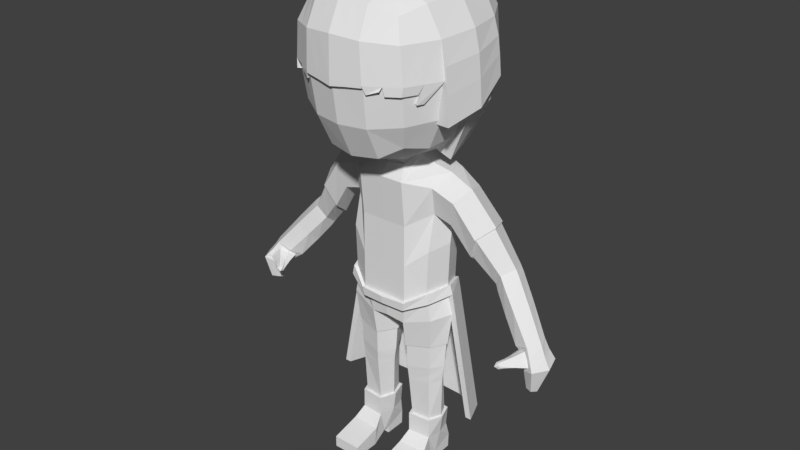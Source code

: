 # Source: CoopPlayerBlueModel.blend  (saved by Blender 2.79.0; exported with 4.5.12 LTS)
import bpy
from mathutils import Matrix  # noqa: F401  (used for matrix-valued properties, if any)

bpy.ops.wm.read_factory_settings(use_empty=True)
scene = bpy.context.scene
scene.name = 'Scene'

# ---- collections
col_collection_1 = bpy.data.collections.new('Collection 1'); scene.collection.children.link(col_collection_1)

# ---- world
world_world = bpy.data.worlds.new('World'); scene.world = world_world
world_world.color = (0.05088, 0.05088, 0.05088)
world_world.use_sun_shadow = False
world_world.sun_shadow_jitter_overblur = 0.0
world_world.cycles.sampling_method = 'MANUAL'

# ---- meshes
me_cube_000 = bpy.data.meshes.new('Cube.000')
me_cube_000.from_pydata([(0.7202, 1.96, 4.925), (1.836, 0.8148, 4.812), (1.836, -1.01, 4.736), (0.7203, -2.241, 4.773), (0.7652, 0.9055, 5.894), (0.7653, -1.102, 5.782), (0.7623, 1.978, 4.001), (1.938, 0.8202, 3.963), (1.983, -0.06753, 4.792), (1.938, -0.9954, 3.877), (0.7623, -2.241, 3.841), (0.8298, -0.06761, 5.88), (0.6894, 1.64, 5.638), (1.409, 1.527, 4.841), (1.466, 0.8178, 5.508), (1.466, -1.024, 5.407), (1.41, -1.805, 4.708), (0.6896, -1.919, 5.46), (2.095, -0.05769, 3.921), (1.488, 1.534, 3.992), (1.583, -0.07039, 5.492), (1.488, -1.791, 3.845), (1.215, -1.626, 5.223), (1.215, 1.362, 5.368), (0.7623, 1.884, 3.071), (0.6431, 1.592, 2.322), (0.7623, 1.85, 3.069), (1.488, 1.405, 3.061), (0.614, 1.61, 2.443), (1.137, 1.229, 2.235), (1.924, 0.6518, 3.008), (2.02, -0.2035, 2.983), (1.548, 1.365, 3.038), (1.347, 0.7446, 1.981), (1.333, 0.05334, 1.616), (1.121, 1.204, 2.336), (2.057, 0.8148, 3.536), (2.057, -1.01, 2.884), (2.204, -0.06753, 3.091), (2.105, -0.06753, 4.282), (1.957, -1.01, 4.188), (1.957, 0.8148, 4.407), (2.013, -1.01, 3.581), (2.16, -0.06753, 3.731), (2.012, 0.8148, 4.016), (-0.7211, 1.96, 4.925), (-1.837, 0.8148, 4.812), (-1.837, -1.01, 4.736), (-0.7213, -2.241, 4.773), (-0.7661, 0.9055, 5.894), (-0.7662, -1.102, 5.782), (-0.0004576, 2.161, 4.936), (-0.7632, 1.978, 4.001), (-1.939, 0.8202, 3.963), (-1.984, -0.06753, 4.792), (-1.939, -0.9954, 3.877), (-0.7632, -2.241, 3.841), (-0.0004576, -2.35, 4.823), (-0.0004576, 0.9655, 5.987), (-0.0004576, -1.143, 5.878), (-0.8307, -0.06761, 5.88), (-0.6903, 1.64, 5.638), (-1.41, 1.527, 4.841), (-1.466, 0.8178, 5.508), (-1.467, -1.024, 5.407), (-1.41, -1.805, 4.708), (-0.6905, -1.919, 5.46), (-0.0004576, 2.141, 3.992), (-2.096, -0.05769, 3.921), (-0.0004576, -2.369, 3.852), (-0.0004576, -0.0642, 5.976), (-0.0004576, 1.754, 5.715), (-1.488, 1.534, 3.992), (-1.584, -0.07039, 5.492), (-1.489, -1.791, 3.845), (-0.0004576, -1.996, 5.543), (-1.216, -1.626, 5.223), (-1.216, 1.362, 5.368), (-0.7632, 1.884, 3.071), (-0.0004576, 2.046, 3.062), (-0.6441, 1.592, 2.322), (-0.0004576, 1.813, 2.466), (-0.7632, 1.85, 3.069), (-1.488, 1.405, 3.061), (-0.6149, 1.61, 2.443), (-1.138, 1.229, 2.235), (-1.925, 0.6518, 3.008), (-2.021, -0.2035, 2.983), (-1.549, 1.365, 3.038), (-1.368, 0.7099, 1.895), (-1.313, 0.01953, 1.532), (-1.122, 1.204, 2.336), (-2.058, 0.8148, 3.536), (-2.058, -1.01, 2.884), (-2.205, -0.06753, 3.091), (-2.106, -0.06753, 4.282), (-1.958, -1.01, 4.188), (-1.958, 0.8148, 4.407), (-2.014, -1.01, 3.581), (-2.161, -0.06753, 3.731), (-2.013, 0.8148, 4.016), (1.623, -1.408, 4.722), (0.7275, -1.51, 5.621), (1.713, -1.393, 3.861), (-0.0004576, -1.569, 5.711), (1.341, -1.325, 5.315), (-1.624, -1.408, 4.722), (-0.7284, -1.51, 5.621), (-1.714, -1.393, 3.861), (-1.341, -1.325, 5.315), (-1.066, 1.743, 4.883), (-1.066, -2.023, 4.74), (-1.116, 0.8616, 5.701), (-1.116, -1.063, 5.595), (-1.126, 1.756, 3.997), (-1.126, -2.016, 3.843), (-1.207, -0.069, 5.686), (-0.9532, 1.501, 5.503), (-0.9534, -1.772, 5.342), (-1.126, 1.627, 3.065), (-0.8766, 1.42, 2.339), (-1.035, -1.418, 5.468), (-0.3608, 2.113, 4.931), (-0.3609, -2.296, 4.798), (-0.3833, 0.9355, 5.941), (-0.3833, -1.122, 5.83), (-0.3818, 2.059, 3.996), (-0.3819, -2.305, 3.846), (-0.4156, -0.0659, 5.928), (-0.3454, 1.697, 5.676), (-0.3455, -1.957, 5.502), (-0.3818, 1.965, 3.066), (-0.3223, 1.703, 2.394), (-0.3644, -1.54, 5.666), (0.3599, 2.113, 4.931), (0.3599, -2.296, 4.798), (0.3824, 0.9355, 5.941), (0.3824, -1.122, 5.83), (0.3809, 2.059, 3.996), (0.3809, -2.305, 3.846), (0.4146, -0.0659, 5.928), (0.3445, 1.697, 5.676), (0.3446, -1.957, 5.502), (0.3809, 1.965, 3.066), (0.3213, 1.703, 2.394), (0.3635, -1.54, 5.666), (1.065, 1.743, 4.883), (1.065, -2.023, 4.74), (1.115, 0.8616, 5.701), (1.116, -1.063, 5.595), (1.125, 1.756, 3.997), (1.125, -2.016, 3.843), (1.206, -0.069, 5.686), (0.9523, 1.501, 5.503), (0.9525, -1.772, 5.342), (1.125, 1.627, 3.065), (0.8757, 1.42, 2.339), (1.034, -1.418, 5.468), (0.7623, -2.241, 3.792), (-0.7632, -2.241, 3.792), (-0.0004576, -2.369, 3.706), (-0.3819, -2.305, 3.755), (0.3809, -2.305, 3.755), (1.45, -1.805, 3.633), (1.631, -1.485, 3.646), (1.158, -1.987, 3.631), (1.678, -1.347, 3.417), (1.61, -1.5, 3.415), (0.8225, -2.181, 3.645), (1.089, -2.076, 3.745), (-0.8275, -2.175, 3.644), (-1.107, -2.031, 3.779), (-1.909, -1.058, 3.787), (-1.488, -1.794, 3.622), (-1.751, -1.336, 3.72), (1.109, 0.5891, 4.591), (1.107, -0.7837, 4.522), (1.2, -0.7124, 3.829), (0.5023, -1.493, 3.827), (1.304, -0.09842, 3.88), (0.2488, 0.9761, 2.626), (-0.1655, 1.663, 2.575), (0.6162, 0.7463, 2.587), (1.265, -0.3267, 3.19), (0.6841, 0.4984, 2.34), (0.6337, -0.07243, 1.967), (0.4557, 0.985, 2.707), (1.274, 0.7095, 3.474), (1.277, -0.8788, 2.832), (1.415, -0.0261, 3.035), (1.186, -0.8782, 4.066), (1.188, 0.7048, 4.254), (1.234, -0.879, 3.519), (1.232, 0.7072, 3.936), (-1.11, 0.5891, 4.591), (-1.108, -0.7837, 4.522), (-1.205, -0.7051, 3.805), (-0.4952, -1.495, 3.845), (-1.305, -0.09842, 3.88), (-0.8677, -1.299, 3.812), (-0.2497, 0.9761, 2.626), (-0.0004576, 1.078, 2.761), (0.1646, 1.663, 2.575), (-0.6171, 0.7463, 2.587), (-1.263, -0.3154, 3.185), (-0.6933, 0.4792, 2.24), (-0.6044, -0.08439, 1.87), (-0.4566, 0.9741, 2.7), (-1.275, 0.7095, 3.474), (-1.278, -0.8788, 2.832), (-1.416, -0.0261, 3.035), (-1.187, -0.8782, 4.066), (-1.188, 0.7048, 4.254), (-1.235, -0.879, 3.519), (-1.232, 0.7072, 3.936), (1.018, -1.013, 3.873), (-0.7088, -1.342, 3.844), (-0.5111, 0.7868, 2.646), (-0.1552, 0.9864, 2.688), (0.1543, 0.9864, 2.688), (0.7146, -1.338, 3.831), (0.5102, 0.7868, 2.646), (0.6311, -1.46, 3.792), (-0.632, -1.46, 3.792), (-0.0004576, -1.577, 3.706), (-0.2506, -1.524, 3.755), (0.2497, -1.524, 3.755), (0.8962, -1.242, 3.691), (0.9453, -1.1, 3.74), (0.7403, -1.314, 3.658), (0.9817, -0.9797, 3.511), (0.9139, -1.133, 3.508), (0.4582, -1.478, 3.614), (0.7252, -1.373, 3.714), (-0.4236, -1.496, 3.708), (-0.7034, -1.352, 3.842), (-1.222, -0.665, 3.755), (-0.8007, -1.399, 3.611), (-1.064, -0.9428, 3.697), (1.036, -0.3923, -1.798), (1.052, 0.6292, -1.847), (1.044, 0.5925, -1.734), (0.6021, -0.5959, -2.01), (0.6027, 0.7902, -2.007), (1.198, 0.1228, -1.669), (1.022, -0.3736, -1.744), (1.348, 0.07559, -3.245), (0.5942, -0.6438, -2.104), (0.5942, 0.8838, -2.116), (0.2044, 0.08374, -3.429), (1.111, -0.3129, -3.267), (0.447, 0.6198, -3.404), (1.108, 0.4671, -3.272), (0.4584, -0.4511, -3.393), (1.02, -0.1927, -5.495), (1.018, 0.439, -5.495), (0.526, -0.2377, -5.495), (0.52, 0.478, -5.495), (0.4853, 0.4369, -4.199), (0.4958, -0.3783, -4.198), (1.053, -0.259, -4.12), (1.049, 0.3185, -4.121), (0.4758, -0.4235, -3.39), (1.088, 0.4427, -3.264), (0.4642, 0.593, -3.397), (1.092, -0.2867, -3.263), (1.236, 0.1229, -1.727), (0.1976, 0.1575, -2.807), (0.3764, -0.3962, 1.366), (0.4578, 0.8669, -2.705), (1.161, 0.1224, -5.495), (0.3865, 0.1208, -5.495), (1.264, 0.02938, -4.108), (0.2716, 0.02777, -4.221), (0.237, 0.08476, -3.427), (1.316, 0.07619, -3.241), (1.076, -0.2608, -5.495), (1.073, 0.5077, -5.495), (0.4749, -0.3156, -5.495), (0.4676, 0.5552, -5.495), (1.208, 0.1225, -5.495), (0.332, 0.1207, -5.495), (1.076, -0.2649, -6.007), (1.031, 0.5077, -6.007), (0.4749, -0.3114, -6.007), (0.5096, 0.5552, -6.007), (1.134, 0.1223, -6.007), (0.3952, 0.1209, -6.007), (1.15, -1.309, -6.45), (0.4012, -1.323, -6.45), (1.076, 0.5723, -6.365), (0.4749, 0.5583, -6.366), (1.076, 0.5578, -6.757), (0.4749, 0.5479, -6.749), (1.076, 0.004713, -6.768), (0.4749, -0.005117, -6.76), (0.4749, 0.004024, -6.575), (1.076, 0.0155, -6.582), (1.076, -0.1595, -6.585), (0.4749, -0.1648, -6.573), (1.15, -0.6366, -6.753), (0.4012, -0.6393, -6.74), (1.15, -1.313, -6.749), (0.4012, -1.323, -6.74), (1.15, -0.5527, -6.259), (0.4012, -0.5787, -6.259), (3.378, -0.05091, -2.377), (3.612, 0.1997, -2.18), (3.987, 0.186, -2.034), (3.535, -0.2932, -2.201), (3.891, -0.3908, -2.062), (4.106, -0.1109, -2.078), (2.683, 0.74, -1.066), (2.632, 0.4368, -1.355), (3.016, 0.3642, -0.7152), (2.886, 0.7234, -0.7432), (2.828, 0.02549, -0.8185), (2.635, 0.1436, -1.126), (0.4699, -0.56, -2.692), (1.165, 0.6532, -2.472), (1.428, 0.1231, -2.411), (1.17, -0.3956, -2.468), (3.815, -0.1384, -2.738), (3.982, 0.2137, -2.59), (4.29, 0.1944, -2.471), (3.904, -0.4788, -2.612), (4.193, -0.6159, -2.499), (4.409, -0.2227, -2.516), (3.86, -0.2819, -3.122), (3.986, -0.1399, -3.09), (4.151, -0.1477, -3.099), (3.954, -0.4193, -3.084), (4.111, -0.4746, -3.093), (4.184, -0.316, -3.134), (3.804, 0.1899, -2.384), (3.613, -0.09621, -2.548), (3.525, -0.5322, -2.375), (4.036, -0.4844, -2.285), (4.241, -0.1647, -2.3), (4.128, 0.1743, -2.258), (3.636, -0.2863, -2.271), (3.833, -0.3832, -2.185), (3.515, -0.1458, -2.381), (3.892, -0.4066, -2.552), (4.049, -0.5201, -2.466), (3.787, -0.2253, -2.63), (3.65, -0.1762, -2.508), (3.367, -0.7913, -2.455), (3.95, -0.4509, -2.322), (3.648, -0.5836, -2.317), (3.455, -0.4338, -2.437), (3.681, -0.6043, -2.546), (3.785, -0.666, -2.49), (3.62, -0.4869, -2.593), (3.528, -0.4692, -2.519), (3.711, -0.6369, -2.405), (3.446, -0.8227, -2.436), (3.356, -0.7527, -2.503), (3.476, -0.8427, -2.576), (3.505, -0.8574, -2.527), (3.431, -0.7696, -2.587), (3.371, -0.7503, -2.552), (3.371, -0.88, -2.525), (3.491, -0.8606, -2.477), (0.2799, -0.4892, 1.774), (0.3089, 0.5649, 1.921), (0.441, 0.003049, 1.842), (0.3966, 0.4242, 1.464), (0.4883, -0.01262, 1.533), (0.7011, 1.757, 3.136), (1.786, 0.7327, 3.141), (1.786, -0.8916, 2.969), (0.7011, -2.036, 2.817), (0.7417, 0.8033, 2.051), (0.7429, -0.8443, 1.774), (0.7419, 1.92, 4.002), (1.886, 0.7934, 3.965), (1.886, -0.9726, 3.882), (1.929, -0.04283, 3.045), (0.7419, -2.184, 3.846), (1.229, 0.06315, 1.944), (0.6712, 1.384, 2.445), (1.371, 1.358, 3.194), (1.426, -0.8344, 2.199), (1.426, 0.6947, 2.462), (1.371, -1.62, 2.899), (0.6712, -1.638, 2.015), (2.038, -0.0605, 3.925), (1.447, 1.487, 3.994), (1.54, -0.02506, 2.308), (1.447, -1.746, 3.851), (1.183, -1.395, 2.319), (1.183, 1.165, 2.673), (2.135, 0.7125, -0.4119), (2.486, 0.2258, 0.2018), (2.276, -0.2128, 0.01467), (2.091, -0.05988, -0.5045), (2.159, 0.3198, -0.8211), (2.326, 0.691, 0.1296), (3.142, 0.4844, -1.626), (3.575, 0.1248, -1.389), (3.364, -0.1992, -1.434), (3.076, -0.08623, -1.668), (2.993, 0.1943, -1.88), (3.445, 0.4685, -1.38), (2.584, 0.735, -0.9479), (2.92, 0.3392, -0.5496), (2.728, -0.01753, -0.6681), (2.537, 0.1068, -1.013), (2.547, 0.4157, -1.258), (2.785, 0.7175, -0.5856), (2.706, 0.3846, -1.479), (3.012, 0.6758, -0.8768), (2.781, 0.6927, -1.191), (3.145, 0.3108, -0.8563), (2.947, -0.03344, -0.9494), (2.727, 0.08657, -1.248), (0.4955, 0.4323, -4.43), (1.044, -0.2489, -4.366), (0.505, -0.3537, -4.429), (1.04, 0.3293, -4.366), (1.239, 0.03977, -4.356), (0.2987, 0.03817, -4.447), (0.4714, 0.4876, -4.007), (1.071, -0.2749, -3.912), (0.4825, -0.4022, -4.005), (1.067, 0.3577, -3.913), (0.2479, 0.04151, -4.032), (1.292, 0.04064, -3.897), (0.6059, 0.9294, -1.062), (1.136, 0.6584, -0.6006), (1.086, 0.6623, -1.848), (1.283, 0.1224, -1.729), (1.326, 0.1215, -0.5118), (1.119, -0.4229, -0.6111), (1.069, -0.4256, -1.799), (0.6038, -0.6899, -2.104), (0.6037, 0.93, -2.116), (0.6064, -0.6893, -1.06), (0.6048, 0.86, 1.317), (1.247, 0.6319, 1.228), (1.323, 0.1123, 1.295), (1.156, -0.3737, 1.003), (0.6104, -0.7968, 1.135), (0.3905, -0.4193, 1.404), (1.13, 0.6665, 0.4203), (1.114, -0.2188, 0.2971), (1.317, 0.2209, -0.06907), (0.6089, -0.6886, -0.007818), (0.6051, 1.11, 0.3617), (0.6146, 0.02624, 1.482), (1.678, 0.1942, -0.1648), (1.764, 0.5838, 0.9309), (2.12, 0.3246, -0.8471), (2.338, 0.7333, 0.1466), (1.606, 0.6139, 0.2774), (1.922, 0.09461, 1.039), (1.732, -0.3619, 0.7971), (1.579, -0.2132, 0.1671), (0.5117, -0.01927, 1.573), (0.4103, 0.4393, 1.507), (2.103, 0.7437, -0.4279), (2.524, 0.2217, 0.2295), (2.29, -0.2578, 0.0181), (2.061, -0.08595, -0.5296), (1.271, 0.1229, -1.904), (0.5568, 0.8145, -2.228), (0.5602, -0.5845, -2.226), (1.082, 0.6117, -1.968), (1.069, -0.3806, -1.973), (1.357, 0.1213, -1.628), (1.165, 0.6986, -1.704), (0.6444, 0.9485, -1.993), (1.145, -0.4799, -1.72), (0.587, 0.9753, -2.214), (0.593, -0.7454, -2.233), (0.6496, -0.7531, -2.015), (1.187, 0.7349, -1.941), (1.43, 0.1213, -1.863), (1.181, -0.4989, -1.955), (2.071, 0.1297, -5.198), (1.912, 0.1313, -5.198), (1.723, 0.6201, -5.198), (1.828, 0.7434, -5.198), (1.198, 0.8229, -5.198), (1.228, 0.9838, -5.198), (1.631, 0.6189, -4.737), (1.54, 0.6177, -4.275), (1.448, 0.6165, -3.814), (1.357, 0.6153, -3.352), (1.265, 0.6141, -2.891), (1.174, 0.6129, -2.429), (0.6484, 0.8157, -2.653), (0.7399, 0.8169, -3.077), (0.8314, 0.8181, -3.501), (0.923, 0.8193, -3.925), (1.014, 0.8205, -4.35), (1.106, 0.8217, -4.774), (0.6786, 0.9765, -2.64), (0.7701, 0.9777, -3.066), (0.8616, 0.979, -3.493), (0.9532, 0.9802, -3.919), (1.045, 0.9814, -4.345), (1.136, 0.9826, -4.772), (1.363, 0.1241, -2.375), (1.454, 0.1253, -2.845), (1.546, 0.1265, -3.316), (1.637, 0.1277, -3.786), (1.729, 0.1289, -4.257), (1.82, 0.1301, -4.727), (1.979, 0.1285, -4.722), (1.888, 0.1273, -4.245), (1.796, 0.1261, -3.769), (1.705, 0.1249, -3.292), (1.613, 0.1237, -2.816), (1.522, 0.1225, -2.339), (1.737, 0.7422, -4.733), (1.645, 0.741, -4.268), (1.554, 0.7398, -3.802), (1.462, 0.7385, -3.337), (1.371, 0.7373, -2.872), (1.279, 0.7361, -2.407), (-1.036, -0.3923, -1.798), (-1.052, 0.6292, -1.847), (0.0, 0.8838, -2.006), (-1.044, 0.5925, -1.734), (0.0, -0.6438, -2.104), (0.0, 0.85, -2.007), (-0.6021, -0.5959, -2.01), (-0.6027, 0.7902, -2.007), (-1.198, 0.1228, -1.669), (-1.022, -0.3736, -1.744), (-1.348, 0.07559, -3.245), (-0.5942, -0.6438, -2.104), (-0.5942, 0.8838, -2.116), (-0.2044, 0.08374, -3.429), (-1.111, -0.3129, -3.267), (-0.447, 0.6198, -3.404), (-1.108, 0.4671, -3.272), (-0.4584, -0.4511, -3.393), (-1.02, -0.1927, -5.495), (-1.018, 0.439, -5.495), (-0.526, -0.2377, -5.495), (-0.52, 0.478, -5.495), (-0.4853, 0.4369, -4.199), (-0.4958, -0.3783, -4.198), (-1.053, -0.259, -4.12), (-1.049, 0.3185, -4.121), (-0.4758, -0.4235, -3.39), (-1.088, 0.4427, -3.264), (-0.4642, 0.593, -3.397), (-1.092, -0.2867, -3.263), (-1.236, 0.1229, -1.727), (-0.1976, 0.1575, -2.807), (0.0, 0.1567, -2.706), (-0.3764, -0.3962, 1.366), (0.0, 0.9098, -2.632), (-0.4578, 0.8669, -2.705), (-1.161, 0.1224, -5.495), (-0.3865, 0.1208, -5.495), (-1.264, 0.02938, -4.108), (-0.2716, 0.02777, -4.221), (-0.237, 0.08476, -3.427), (-1.316, 0.07619, -3.241), (-1.076, -0.2608, -5.495), (-1.073, 0.5077, -5.495), (-0.4749, -0.3156, -5.495), (-0.4676, 0.5552, -5.495), (-1.208, 0.1225, -5.495), (-0.332, 0.1207, -5.495), (-1.076, -0.2649, -6.007), (-1.031, 0.5077, -6.007), (-0.4749, -0.3114, -6.007), (-0.5096, 0.5552, -6.007), (-1.134, 0.1223, -6.007), (-0.3952, 0.1209, -6.007), (-1.15, -1.309, -6.45), (-0.4012, -1.323, -6.45), (-1.076, 0.5723, -6.365), (-0.4749, 0.5583, -6.366), (-1.076, 0.5578, -6.757), (-0.4749, 0.5479, -6.749), (-1.076, 0.004713, -6.768), (-0.4749, -0.005117, -6.76), (-0.4749, 0.004024, -6.575), (-1.076, 0.0155, -6.582), (-1.076, -0.1595, -6.585), (-0.4749, -0.1648, -6.573), (-1.15, -0.6366, -6.753), (-0.4012, -0.6393, -6.74), (-1.15, -1.313, -6.749), (-0.4012, -1.323, -6.74), (-1.15, -0.5527, -6.259), (-0.4012, -0.5787, -6.259), (-3.378, -0.05091, -2.377), (-3.612, 0.1997, -2.18), (-3.987, 0.186, -2.034), (-3.535, -0.2932, -2.201), (-3.891, -0.3908, -2.062), (-4.106, -0.1109, -2.078), (-2.683, 0.74, -1.066), (-2.632, 0.4368, -1.355), (-3.016, 0.3642, -0.7152), (-2.886, 0.7234, -0.7432), (-2.828, 0.02549, -0.8185), (-2.635, 0.1436, -1.126), (-0.4699, -0.56, -2.692), (-1.165, 0.6532, -2.472), (-1.428, 0.1231, -2.411), (-1.17, -0.3956, -2.468), (0.0, -0.5934, -2.625), (0.0, -0.6379, -2.011), (-3.815, -0.1384, -2.738), (-3.982, 0.2137, -2.59), (-4.29, 0.1944, -2.471), (-3.904, -0.4788, -2.612), (-4.193, -0.6159, -2.499), (-4.409, -0.2227, -2.516), (-3.86, -0.2819, -3.122), (-3.986, -0.1399, -3.09), (-4.151, -0.1477, -3.099), (-3.954, -0.4193, -3.084), (-4.111, -0.4746, -3.093), (-4.184, -0.316, -3.134), (-3.804, 0.1899, -2.384), (-3.613, -0.09621, -2.548), (-3.525, -0.5322, -2.375), (-4.036, -0.4844, -2.285), (-4.241, -0.1647, -2.3), (-4.128, 0.1743, -2.258), (-3.636, -0.2863, -2.271), (-3.833, -0.3832, -2.185), (-3.515, -0.1458, -2.381), (-3.892, -0.4066, -2.552), (-4.049, -0.5201, -2.466), (-3.787, -0.2253, -2.63), (-3.65, -0.1762, -2.508), (-3.367, -0.7913, -2.455), (-3.95, -0.4509, -2.322), (-3.648, -0.5836, -2.317), (-3.455, -0.4338, -2.437), (-3.681, -0.6043, -2.546), (-3.785, -0.666, -2.49), (-3.62, -0.4869, -2.593), (-3.528, -0.4692, -2.519), (-3.711, -0.6369, -2.405), (-3.446, -0.8227, -2.436), (-3.356, -0.7527, -2.503), (-3.476, -0.8427, -2.576), (-3.505, -0.8574, -2.527), (-3.431, -0.7696, -2.587), (-3.371, -0.7503, -2.552), (-3.371, -0.88, -2.525), (-3.491, -0.8606, -2.477), (-0.2799, -0.4892, 1.774), (0.0, -0.6983, 1.76), (0.0, 0.7186, 1.92), (-0.3089, 0.5649, 1.921), (-0.441, 0.003049, 1.842), (-0.3966, 0.4242, 1.464), (-0.4883, -0.01262, 1.533), (0.0, -0.4893, 1.355), (0.0, 0.4883, 1.471), (-0.7011, 1.757, 3.136), (-1.786, 0.7327, 3.141), (-1.786, -0.8916, 2.969), (-0.7011, -2.036, 2.817), (-0.7417, 0.8033, 2.051), (-0.7429, -0.8443, 1.774), (-0.7419, 1.92, 4.002), (0.0, 1.91, 3.077), (-1.886, 0.7934, 3.965), (-1.886, -0.9726, 3.882), (-1.929, -0.04283, 3.045), (-0.7419, -2.184, 3.846), (0.0, -2.159, 2.801), (0.0, 0.8278, 1.87), (-1.229, 0.06315, 1.944), (0.0, -0.9019, 1.692), (-0.6712, 1.384, 2.445), (-1.371, 1.358, 3.194), (-1.426, -0.8344, 2.199), (-1.426, 0.6947, 2.462), (-1.371, -1.62, 2.899), (-0.6712, -1.638, 2.015), (0.0, 2.078, 3.993), (-2.038, -0.0605, 3.925), (0.0, -2.309, 3.857), (0.0, 1.508, 2.345), (-1.447, 1.487, 3.994), (-1.54, -0.02506, 2.308), (-1.447, -1.746, 3.851), (0.0, -1.744, 1.942), (-1.183, -1.395, 2.319), (-1.183, 1.165, 2.673), (-2.135, 0.7125, -0.4119), (-2.486, 0.2258, 0.2018), (-2.276, -0.2128, 0.01467), (-2.091, -0.05988, -0.5045), (-2.159, 0.3198, -0.8211), (-2.326, 0.691, 0.1296), (-3.142, 0.4844, -1.626), (-3.575, 0.1248, -1.389), (-3.364, -0.1992, -1.434), (-3.076, -0.08623, -1.668), (-2.993, 0.1943, -1.88), (-3.445, 0.4685, -1.38), (-2.584, 0.735, -0.9479), (-2.92, 0.3392, -0.5496), (-2.728, -0.01753, -0.6681), (-2.537, 0.1068, -1.013), (-2.547, 0.4157, -1.258), (-2.785, 0.7175, -0.5856), (-2.706, 0.3846, -1.479), (-3.012, 0.6758, -0.8768), (-2.781, 0.6927, -1.191), (-3.145, 0.3108, -0.8563), (-2.947, -0.03344, -0.9494), (-2.727, 0.08657, -1.248), (-0.4955, 0.4323, -4.43), (-1.044, -0.2489, -4.366), (-0.505, -0.3537, -4.429), (-1.04, 0.3293, -4.366), (-1.239, 0.03977, -4.356), (-0.2987, 0.03817, -4.447), (-0.4714, 0.4876, -4.007), (-1.071, -0.2749, -3.912), (-0.4825, -0.4022, -4.005), (-1.067, 0.3577, -3.913), (-0.2479, 0.04151, -4.032), (-1.292, 0.04064, -3.897), (-0.6059, 0.9294, -1.062), (-1.136, 0.6584, -0.6006), (-1.086, 0.6623, -1.848), (-1.283, 0.1224, -1.729), (-1.326, 0.1215, -0.5118), (-1.119, -0.4229, -0.6111), (-1.069, -0.4256, -1.799), (-0.6038, -0.6899, -2.104), (-0.6037, 0.93, -2.116), (0.0, 0.9309, -2.006), (-0.6064, -0.6893, -1.06), (0.0, -0.6909, -1.06), (0.0, 0.9309, -1.062), (0.0, 1.024, 0.363), (0.0, -0.6909, -2.104), (-0.6048, 0.86, 1.317), (-1.247, 0.6319, 1.228), (-1.323, 0.1123, 1.295), (-1.156, -0.3737, 1.003), (-0.6104, -0.7968, 1.135), (0.0, -0.7999, 1.135), (-0.3905, -0.4193, 1.404), (0.0, 0.8115, 1.317), (-1.13, 0.6665, 0.4203), (-1.114, -0.2188, 0.2971), (0.0, -0.6909, -0.009124), (-1.317, 0.2209, -0.06907), (-0.6089, -0.6886, -0.007818), (-0.6051, 1.11, 0.3617), (-0.6146, 0.02624, 1.482), (-1.678, 0.1942, -0.1648), (-1.764, 0.5838, 0.9309), (-2.12, 0.3246, -0.8471), (-2.338, 0.7333, 0.1466), (-1.606, 0.6139, 0.2774), (-1.922, 0.09461, 1.039), (-1.732, -0.3619, 0.7971), (-1.579, -0.2132, 0.1671), (-0.5117, -0.01927, 1.573), (0.0, -0.5177, 1.393), (-0.4103, 0.4393, 1.507), (0.0, 0.5101, 1.513), (-2.103, 0.7437, -0.4279), (-2.524, 0.2217, 0.2295), (-2.29, -0.2578, 0.0181), (-2.061, -0.08595, -0.5296), (-1.271, 0.1229, -1.904), (0.0, 0.8689, -2.205), (-0.5568, 0.8145, -2.228), (-0.5602, -0.5845, -2.226), (-1.082, 0.6117, -1.968), (-1.069, -0.3806, -1.973), (0.0, -0.6238, -2.205), (-1.357, 0.1213, -1.628), (-1.165, 0.6986, -1.704), (-0.6444, 0.9485, -1.993), (0.0, 1.013, -1.992), (-1.145, -0.4799, -1.72), (0.0, 1.032, -2.19), (-0.587, 0.9753, -2.214), (-0.593, -0.7454, -2.233), (-0.6496, -0.7531, -2.015), (-1.187, 0.7349, -1.941), (0.0, -0.8015, -2.022), (-1.43, 0.1213, -1.863), (-1.181, -0.4989, -1.955), (0.0, -0.7874, -2.217), (-2.071, 0.1297, -5.198), (-1.912, 0.1313, -5.198), (-1.723, 0.6201, -5.198), (-1.828, 0.7434, -5.198), (-1.198, 0.8229, -5.198), (0.0, 0.8774, -5.198), (-1.228, 0.9838, -5.198), (0.0, 1.04, -5.198), (-1.631, 0.6189, -4.737), (-1.54, 0.6177, -4.275), (-1.448, 0.6165, -3.814), (-1.357, 0.6153, -3.352), (-1.265, 0.6141, -2.891), (-1.174, 0.6129, -2.429), (-0.6484, 0.8157, -2.653), (-0.7399, 0.8169, -3.077), (-0.8314, 0.8181, -3.501), (-0.923, 0.8193, -3.925), (-1.014, 0.8205, -4.35), (-1.106, 0.8217, -4.774), (-0.6786, 0.9765, -2.64), (-0.7701, 0.9777, -3.066), (-0.8616, 0.979, -3.493), (-0.9532, 0.9802, -3.919), (-1.045, 0.9814, -4.345), (-1.136, 0.9826, -4.772), (0.0, 1.039, -4.768), (0.0, 1.038, -4.339), (0.0, 1.037, -3.909), (0.0, 1.035, -3.479), (0.0, 1.034, -3.05), (0.0, 1.033, -2.62), (-1.363, 0.1241, -2.375), (-1.454, 0.1253, -2.845), (-1.546, 0.1265, -3.316), (-1.637, 0.1277, -3.786), (-1.729, 0.1289, -4.257), (-1.82, 0.1301, -4.727), (-1.979, 0.1285, -4.722), (-1.888, 0.1273, -4.245), (-1.796, 0.1261, -3.769), (-1.705, 0.1249, -3.292), (-1.613, 0.1237, -2.816), (-1.522, 0.1225, -2.339), (0.0, 0.8701, -2.633), (0.0, 0.8714, -3.06), (0.0, 0.8726, -3.488), (0.0, 0.8738, -3.915), (0.0, 0.875, -4.343), (0.0, 0.8762, -4.77), (-1.737, 0.7422, -4.733), (-1.645, 0.741, -4.268), (-1.554, 0.7398, -3.802), (-1.462, 0.7385, -3.337), (-1.371, 0.7373, -2.872), (-1.279, 0.7361, -2.407)], [], [(134, 138, 67, 51), (134, 51, 71, 141), (146, 153, 23, 13), (146, 13, 19, 150), (1, 8, 18, 7), (1, 7, 19, 13), (1, 13, 23, 14), (1, 14, 20, 8), (2, 9, 18, 8), (2, 8, 20, 15), (101, 105, 22, 16), (101, 16, 21, 103), (135, 57, 69, 139), (147, 151, 21, 16), (147, 16, 22, 154), (135, 142, 75, 57), (136, 58, 70, 140), (148, 152, 20, 14), (148, 14, 23, 153), (136, 141, 71, 58), (137, 140, 70, 59), (145, 104, 75, 142), (157, 154, 22, 105), (149, 15, 20, 152), (138, 6, 24, 143), (143, 24, 25, 144), (150, 19, 27, 155), (155, 27, 29, 156), (6, 26, 24), (24, 26, 28, 25), (19, 7, 30, 32), (7, 18, 31, 30), (32, 30, 33, 35), (30, 31, 34, 33), (19, 32, 27), (27, 32, 35, 29), (43, 42, 37, 38), (44, 43, 38, 36), (1, 8, 39, 41), (8, 2, 40, 39), (41, 39, 43, 44), (39, 40, 42, 43), (122, 51, 67, 126), (122, 129, 71, 51), (110, 62, 77, 117), (110, 114, 72, 62), (46, 53, 68, 54), (46, 62, 72, 53), (46, 63, 77, 62), (46, 54, 73, 63), (47, 54, 68, 55), (47, 64, 73, 54), (106, 65, 76, 109), (106, 108, 74, 65), (123, 127, 69, 57), (111, 65, 74, 115), (111, 118, 76, 65), (123, 57, 75, 130), (124, 128, 70, 58), (112, 63, 73, 116), (112, 117, 77, 63), (124, 58, 71, 129), (125, 59, 70, 128), (133, 130, 75, 104), (121, 109, 76, 118), (113, 116, 73, 64), (126, 131, 78, 52), (131, 132, 80, 78), (114, 119, 83, 72), (119, 120, 85, 83), (52, 78, 82), (78, 80, 84, 82), (72, 88, 86, 53), (53, 86, 87, 68), (88, 91, 89, 86), (86, 89, 90, 87), (72, 83, 88), (83, 85, 91, 88), (99, 94, 93, 98), (100, 92, 94, 99), (46, 97, 95, 54), (54, 95, 96, 47), (97, 100, 99, 95), (95, 99, 98, 96), (113, 64, 109, 121), (125, 133, 104, 59), (47, 55, 108, 106), (47, 106, 109, 64), (149, 157, 105, 15), (137, 59, 104, 145), (2, 101, 103, 9), (2, 15, 105, 101), (50, 113, 121, 107), (82, 84, 120, 119), (52, 82, 119, 114), (50, 60, 116, 113), (107, 121, 118, 66), (49, 61, 117, 112), (49, 112, 116, 60), (48, 66, 118, 111), (48, 111, 115, 56), (45, 52, 114, 110), (45, 110, 117, 61), (50, 107, 133, 125), (79, 81, 132, 131), (67, 79, 131, 126), (107, 66, 130, 133), (50, 125, 128, 60), (49, 124, 129, 61), (49, 60, 128, 124), (48, 123, 130, 66), (48, 56, 127, 123), (45, 61, 129, 122), (45, 122, 126, 52), (5, 137, 145, 102), (79, 143, 144, 81), (67, 138, 143, 79), (102, 145, 142, 17), (5, 11, 140, 137), (4, 12, 141, 136), (4, 136, 140, 11), (3, 17, 142, 135), (3, 135, 139, 10), (0, 134, 141, 12), (0, 6, 138, 134), (5, 102, 157, 149), (26, 155, 156, 28), (6, 150, 155, 26), (5, 149, 152, 11), (102, 17, 154, 157), (4, 148, 153, 12), (4, 11, 152, 148), (3, 147, 154, 17), (3, 10, 151, 147), (0, 146, 150, 6), (0, 12, 153, 146), (10, 139, 162, 158), (139, 69, 160, 162), (127, 56, 159, 161), (69, 127, 161, 160), (21, 151, 165, 163), (103, 21, 163, 164), (9, 103, 167, 166), (151, 10, 168, 169), (56, 115, 171, 170), (108, 55, 172, 174), (74, 108, 174, 173), (103, 215, 231, 167), (120, 217, 203, 85), (144, 219, 201, 81), (18, 179, 183, 31), (168, 232, 233, 169), (98, 213, 211, 96), (68, 198, 196, 55), (34, 185, 184, 33), (169, 233, 220, 151), (33, 184, 186, 35), (10, 178, 232, 168), (100, 214, 208, 92), (81, 201, 218, 132), (171, 235, 234, 170), (80, 200, 202, 84), (74, 199, 216, 115), (170, 234, 197, 56), (31, 183, 185, 34), (115, 216, 235, 171), (84, 202, 217, 120), (174, 238, 237, 173), (35, 186, 182, 29), (172, 236, 238, 174), (38, 189, 187, 36), (87, 204, 198, 68), (37, 188, 189, 38), (55, 196, 236, 172), (89, 205, 206, 90), (162, 226, 222, 158), (173, 237, 199, 74), (91, 207, 205, 89), (159, 223, 225, 161), (9, 177, 179, 18), (42, 192, 188, 37), (25, 180, 219, 144), (161, 225, 224, 160), (41, 191, 175, 1), (160, 224, 226, 162), (158, 222, 178, 10), (90, 206, 204, 87), (2, 176, 190, 40), (44, 193, 191, 41), (85, 203, 207, 91), (92, 208, 210, 94), (29, 182, 221, 156), (94, 210, 209, 93), (56, 197, 223, 159), (40, 190, 192, 42), (163, 227, 228, 164), (93, 209, 213, 98), (165, 229, 227, 163), (36, 187, 193, 44), (46, 194, 212, 97), (132, 218, 200, 80), (28, 181, 180, 25), (151, 220, 229, 165), (96, 211, 195, 47), (164, 228, 215, 103), (156, 221, 181, 28), (97, 212, 214, 100), (167, 231, 230, 166), (166, 230, 177, 9), (661, 268, 364, 655), (468, 465, 320, 319), (404, 400, 311, 308), (556, 269, 267, 554), (318, 267, 249, 253), (319, 320, 246, 252), (321, 318, 253, 250), (269, 319, 252, 251), (320, 321, 250, 246), (267, 269, 251, 249), (778, 466, 269, 556), (466, 468, 319, 269), (469, 467, 318, 321), (422, 417, 257, 271), (275, 263, 252, 246), (274, 262, 253, 249), (524, 248, 243, 527), (248, 240, 241, 243), (270, 254, 276, 280), (421, 418, 254, 270), (417, 420, 255, 257), (418, 419, 256, 254), (424, 425, 259, 260), (423, 426, 261, 258), (428, 424, 260, 272), (427, 423, 258, 273), (239, 247, 242, 245), (247, 526, 611, 242), (266, 239, 245, 244), (265, 275, 246, 250), (262, 265, 250, 253), (240, 266, 244, 241), (425, 427, 273, 259), (426, 428, 272, 261), (420, 421, 270, 255), (257, 255, 277, 279), (264, 274, 249, 251), (419, 422, 271, 256), (263, 264, 251, 252), (554, 267, 318, 610), (465, 469, 321, 320), (403, 399, 307, 306), (368, 367, 365, 366), (467, 783, 610, 318), (255, 270, 280, 277), (256, 271, 281, 278), (271, 257, 279, 281), (254, 256, 278, 276), (281, 279, 285, 287), (277, 280, 286, 283), (278, 281, 287, 284), (276, 278, 284, 282), (280, 276, 282, 286), (279, 277, 283, 285), (292, 293, 291, 290), (290, 291, 285, 283), (294, 295, 293, 292), (297, 296, 295, 294), (298, 299, 296, 297), (300, 301, 299, 298), (302, 303, 301, 300), (288, 289, 303, 302), (304, 305, 289, 288), (304, 300, 298, 282), (300, 304, 288, 302), (282, 284, 305, 304), (282, 298, 297, 286), (290, 297, 294, 292), (286, 297, 290, 283), (293, 295, 296, 291), (303, 289, 305, 301), (301, 305, 284, 299), (287, 296, 299, 284), (287, 285, 291, 296), (306, 335, 346, 342), (335, 334, 323, 322), (400, 401, 310, 311), (399, 404, 308, 307), (401, 402, 309, 310), (402, 403, 306, 309), (408, 409, 313, 317), (407, 408, 317, 316), (405, 410, 315, 312), (406, 407, 316, 314), (409, 405, 312, 313), (410, 406, 314, 315), (395, 394, 462, 463), (393, 397, 453, 461), (248, 524, 740, 437), (394, 398, 454, 462), (240, 248, 437, 431), (247, 239, 435, 436), (323, 324, 330, 329), (324, 327, 333, 330), (338, 337, 326, 327), (310, 309, 340, 341), (339, 338, 327, 324), (334, 339, 324, 323), (328, 329, 330, 333), (331, 328, 333, 332), (327, 326, 332, 333), (322, 323, 329, 328), (325, 322, 328, 331), (326, 325, 331, 332), (307, 308, 339, 334), (308, 311, 338, 339), (326, 337, 348, 344), (311, 310, 337, 338), (306, 307, 334, 335), (309, 306, 342, 340), (343, 344, 352, 351), (342, 346, 354, 350), (344, 348, 355, 352), (340, 342, 350, 336), (337, 310, 341, 348), (335, 322, 345, 346), (322, 325, 343, 345), (325, 326, 344, 343), (352, 355, 363, 359), (336, 350, 357, 347), (353, 351, 358, 360), (354, 353, 360, 361), (341, 340, 336, 349), (348, 341, 349, 355), (346, 345, 353, 354), (345, 343, 351, 353), (362, 361, 360, 358), (363, 362, 358, 359), (356, 347, 362, 363), (347, 357, 361, 362), (350, 354, 361, 357), (351, 352, 359, 358), (349, 336, 347, 356), (355, 349, 356, 363), (367, 662, 656, 365), (268, 368, 366, 364), (526, 247, 436, 745), (268, 661, 770, 444), (397, 396, 464, 453), (239, 266, 432, 435), (369, 670, 685, 375), (369, 375, 388, 382), (369, 382, 392, 381), (369, 381, 688, 670), (370, 376, 387, 378), (370, 378, 389, 384), (370, 384, 392, 382), (370, 382, 388, 376), (371, 378, 387, 377), (371, 377, 390, 385), (371, 385, 391, 383), (371, 383, 389, 378), (372, 379, 687, 675), (372, 675, 692, 386), (372, 386, 391, 385), (372, 385, 390, 379), (366, 380, 374, 364), (373, 676, 688, 381), (373, 381, 392, 384), (373, 384, 389, 380), (655, 364, 374, 678), (374, 380, 389, 383), (374, 383, 391, 386), (374, 386, 692, 678), (366, 365, 373, 380), (656, 676, 373, 365), (367, 368, 459, 460), (396, 395, 463, 464), (266, 240, 431, 432), (662, 367, 460, 772), (398, 393, 461, 454), (368, 268, 444, 459), (416, 411, 403, 402), (415, 416, 402, 401), (413, 412, 404, 399), (414, 415, 401, 400), (411, 413, 399, 403), (412, 414, 400, 404), (398, 394, 406, 410), (397, 393, 405, 409), (394, 395, 407, 406), (393, 398, 410, 405), (395, 396, 408, 407), (396, 397, 409, 408), (315, 314, 414, 412), (313, 312, 413, 411), (314, 316, 415, 414), (312, 315, 412, 413), (316, 317, 416, 415), (317, 313, 411, 416), (259, 273, 422, 419), (261, 272, 421, 420), (260, 259, 419, 418), (258, 261, 420, 417), (272, 260, 418, 421), (273, 258, 417, 422), (263, 275, 428, 426), (262, 274, 427, 425), (274, 264, 423, 427), (275, 265, 424, 428), (264, 263, 426, 423), (265, 262, 425, 424), (437, 429, 430, 431), (432, 433, 434, 435), (449, 744, 753, 439), (436, 438, 742, 745), (448, 446, 442, 443), (433, 430, 445, 447), (438, 434, 446, 448), (429, 743, 744, 449), (430, 429, 449, 445), (742, 438, 448, 756), (756, 448, 443, 751), (441, 450, 443, 442), (435, 434, 438, 436), (445, 449, 439, 440), (740, 743, 429, 437), (440, 439, 450, 441), (434, 433, 447, 446), (431, 430, 433, 432), (440, 441, 456, 452), (447, 445, 455, 451), (441, 442, 457, 456), (445, 440, 452, 455), (442, 446, 458, 457), (446, 447, 451, 458), (443, 450, 459, 444), (439, 753, 772, 460), (450, 439, 460, 459), (751, 443, 444, 770), (452, 456, 462, 454), (451, 455, 461, 453), (456, 457, 463, 462), (455, 452, 454, 461), (457, 458, 464, 463), (458, 451, 453, 464), (242, 611, 794, 476), (245, 242, 476, 473), (783, 467, 475, 797), (243, 241, 471, 472), (244, 245, 473, 470), (510, 509, 481, 480), (476, 794, 797, 475), (470, 473, 479, 478), (473, 476, 475, 479), (472, 471, 477, 474), (787, 472, 474, 789), (471, 470, 478, 477), (469, 465, 478, 479), (241, 244, 470, 471), (467, 469, 479, 475), (824, 503, 485, 805), (527, 243, 472, 787), (486, 497, 484, 482), (481, 482, 483, 480), (482, 484, 485, 483), (484, 803, 805, 485), (497, 847, 803, 484), (516, 510, 480, 483), (503, 516, 483, 485), (509, 486, 482, 481), (465, 468, 491, 504), (504, 491, 490, 505), (505, 490, 489, 506), (506, 489, 488, 507), (507, 488, 487, 508), (508, 487, 486, 509), (474, 477, 521, 498), (498, 521, 520, 499), (499, 520, 519, 500), (500, 519, 518, 501), (501, 518, 517, 502), (502, 517, 516, 503), (477, 478, 515, 521), (521, 515, 514, 520), (520, 514, 513, 519), (519, 513, 512, 518), (518, 512, 511, 517), (517, 511, 510, 516), (466, 778, 842, 492), (492, 842, 843, 493), (493, 843, 844, 494), (494, 844, 845, 495), (495, 845, 846, 496), (496, 846, 847, 497), (468, 466, 492, 491), (491, 492, 493, 490), (490, 493, 494, 489), (489, 494, 495, 488), (488, 495, 496, 487), (487, 496, 497, 486), (789, 474, 498, 829), (829, 498, 499, 828), (828, 499, 500, 827), (827, 500, 501, 826), (826, 501, 502, 825), (825, 502, 503, 824), (478, 465, 504, 515), (515, 504, 505, 514), (514, 505, 506, 513), (513, 506, 507, 512), (512, 507, 508, 511), (511, 508, 509, 510), (661, 655, 654, 555), (781, 607, 608, 777), (706, 596, 599, 702), (556, 554, 553, 557), (606, 539, 535, 553), (607, 538, 532, 608), (609, 536, 539, 606), (557, 537, 538, 607), (608, 532, 536, 609), (553, 535, 537, 557), (778, 556, 557, 779), (779, 557, 607, 781), (782, 609, 606, 780), (724, 559, 543, 719), (563, 532, 538, 549), (562, 535, 539, 548), (524, 527, 529, 534), (534, 529, 525, 523), (558, 568, 564, 540), (723, 558, 540, 720), (719, 543, 541, 722), (720, 540, 542, 721), (726, 546, 545, 727), (725, 544, 547, 728), (730, 560, 546, 726), (729, 561, 544, 725), (522, 531, 528, 533), (533, 528, 611, 526), (552, 530, 531, 522), (551, 536, 532, 563), (548, 539, 536, 551), (523, 525, 530, 552), (727, 545, 561, 729), (728, 547, 560, 730), (722, 541, 558, 723), (543, 567, 565, 541), (550, 537, 535, 562), (721, 542, 559, 724), (549, 538, 537, 550), (554, 610, 606, 553), (777, 608, 609, 782), (705, 594, 595, 701), (660, 658, 657, 659), (780, 606, 610, 783), (541, 565, 568, 558), (542, 566, 569, 559), (559, 569, 567, 543), (540, 564, 566, 542), (569, 575, 573, 567), (565, 571, 574, 568), (566, 572, 575, 569), (564, 570, 572, 566), (568, 574, 570, 564), (567, 573, 571, 565), (580, 578, 579, 581), (578, 571, 573, 579), (582, 580, 581, 583), (585, 582, 583, 584), (586, 585, 584, 587), (588, 586, 587, 589), (590, 588, 589, 591), (576, 590, 591, 577), (592, 576, 577, 593), (592, 570, 586, 588), (588, 590, 576, 592), (570, 592, 593, 572), (570, 574, 585, 586), (578, 580, 582, 585), (574, 571, 578, 585), (581, 579, 584, 583), (591, 589, 593, 577), (589, 587, 572, 593), (575, 572, 587, 584), (575, 584, 579, 573), (594, 632, 636, 625), (625, 612, 613, 624), (702, 599, 598, 703), (701, 595, 596, 706), (703, 598, 597, 704), (704, 597, 594, 705), (710, 605, 601, 711), (709, 604, 605, 710), (707, 600, 603, 712), (708, 602, 604, 709), (711, 601, 600, 707), (712, 603, 602, 708), (697, 775, 774, 696), (695, 773, 763, 699), (534, 739, 740, 524), (696, 774, 764, 700), (523, 733, 739, 534), (533, 738, 737, 522), (613, 619, 620, 614), (614, 620, 623, 617), (628, 617, 616, 627), (598, 631, 630, 597), (629, 614, 617, 628), (624, 613, 614, 629), (618, 623, 620, 619), (621, 622, 623, 618), (617, 623, 622, 616), (612, 618, 619, 613), (615, 621, 618, 612), (616, 622, 621, 615), (595, 624, 629, 596), (596, 629, 628, 599), (616, 634, 638, 627), (599, 628, 627, 598), (594, 625, 624, 595), (597, 630, 632, 594), (633, 641, 642, 634), (632, 640, 644, 636), (634, 642, 645, 638), (630, 626, 640, 632), (627, 638, 631, 598), (625, 636, 635, 612), (612, 635, 633, 615), (615, 633, 634, 616), (642, 649, 653, 645), (626, 637, 647, 640), (643, 650, 648, 641), (644, 651, 650, 643), (631, 639, 626, 630), (638, 645, 639, 631), (636, 644, 643, 635), (635, 643, 641, 633), (652, 648, 650, 651), (653, 649, 648, 652), (646, 653, 652, 637), (637, 652, 651, 647), (640, 647, 651, 644), (641, 648, 649, 642), (639, 646, 637, 626), (645, 653, 646, 639), (659, 657, 656, 662), (555, 654, 658, 660), (526, 745, 738, 533), (555, 752, 770, 661), (699, 763, 776, 698), (522, 737, 734, 552), (663, 669, 685, 670), (663, 680, 689, 669), (663, 679, 694, 680), (663, 670, 688, 679), (664, 673, 686, 671), (664, 682, 690, 673), (664, 680, 694, 682), (664, 671, 689, 680), (665, 672, 686, 673), (665, 683, 691, 672), (665, 681, 693, 683), (665, 673, 690, 681), (666, 675, 687, 674), (666, 684, 692, 675), (666, 683, 693, 684), (666, 674, 691, 683), (658, 654, 668, 677), (667, 679, 688, 676), (667, 682, 694, 679), (667, 677, 690, 682), (655, 678, 668, 654), (668, 681, 690, 677), (668, 684, 693, 681), (668, 678, 692, 684), (658, 677, 667, 657), (656, 657, 667, 676), (659, 771, 769, 660), (698, 776, 775, 697), (552, 734, 733, 523), (662, 772, 771, 659), (700, 764, 773, 695), (660, 769, 752, 555), (718, 704, 705, 713), (717, 703, 704, 718), (715, 701, 706, 714), (716, 702, 703, 717), (713, 705, 701, 715), (714, 706, 702, 716), (700, 712, 708, 696), (699, 711, 707, 695), (696, 708, 709, 697), (695, 707, 712, 700), (697, 709, 710, 698), (698, 710, 711, 699), (603, 714, 716, 602), (601, 713, 715, 600), (602, 716, 717, 604), (600, 715, 714, 603), (604, 717, 718, 605), (605, 718, 713, 601), (545, 721, 724, 561), (547, 722, 723, 560), (546, 720, 721, 545), (544, 719, 722, 547), (560, 723, 720, 546), (561, 724, 719, 544), (549, 728, 730, 563), (548, 727, 729, 562), (562, 729, 725, 550), (563, 730, 726, 551), (550, 725, 728, 549), (551, 726, 727, 548), (739, 733, 732, 731), (734, 737, 736, 735), (759, 746, 753, 744), (738, 745, 742, 741), (758, 750, 749, 755), (735, 757, 754, 732), (741, 758, 755, 736), (731, 759, 744, 743), (732, 754, 759, 731), (742, 756, 758, 741), (756, 751, 750, 758), (748, 749, 750, 760), (737, 738, 741, 736), (754, 747, 746, 759), (740, 739, 731, 743), (747, 748, 760, 746), (736, 755, 757, 735), (733, 734, 735, 732), (747, 762, 766, 748), (757, 761, 765, 754), (748, 766, 767, 749), (754, 765, 762, 747), (749, 767, 768, 755), (755, 768, 761, 757), (750, 752, 769, 760), (746, 771, 772, 753), (760, 769, 771, 746), (751, 770, 752, 750), (762, 764, 774, 766), (761, 763, 773, 765), (766, 774, 775, 767), (765, 773, 764, 762), (767, 775, 776, 768), (768, 776, 763, 761), (528, 792, 794, 611), (531, 788, 792, 528), (783, 797, 791, 780), (529, 786, 785, 525), (530, 784, 788, 531), (836, 798, 799, 835), (792, 791, 797, 794), (784, 795, 796, 788), (788, 796, 791, 792), (786, 790, 793, 785), (787, 789, 790, 786), (785, 793, 795, 784), (782, 796, 795, 777), (525, 785, 784, 530), (780, 791, 796, 782), (824, 805, 804, 823), (527, 787, 786, 529), (806, 800, 802, 817), (799, 798, 801, 800), (800, 801, 804, 802), (802, 804, 805, 803), (817, 802, 803, 847), (848, 801, 798, 836), (823, 804, 801, 848), (835, 799, 800, 806), (777, 830, 811, 781), (830, 831, 810, 811), (831, 832, 809, 810), (832, 833, 808, 809), (833, 834, 807, 808), (834, 835, 806, 807), (790, 818, 853, 793), (818, 819, 852, 853), (819, 820, 851, 852), (820, 821, 850, 851), (821, 822, 849, 850), (822, 823, 848, 849), (793, 853, 841, 795), (853, 852, 840, 841), (852, 851, 839, 840), (851, 850, 838, 839), (850, 849, 837, 838), (849, 848, 836, 837), (779, 812, 842, 778), (812, 813, 843, 842), (813, 814, 844, 843), (814, 815, 845, 844), (815, 816, 846, 845), (816, 817, 847, 846), (781, 811, 812, 779), (811, 810, 813, 812), (810, 809, 814, 813), (809, 808, 815, 814), (808, 807, 816, 815), (807, 806, 817, 816), (789, 829, 818, 790), (829, 828, 819, 818), (828, 827, 820, 819), (827, 826, 821, 820), (826, 825, 822, 821), (825, 824, 823, 822), (795, 841, 830, 777), (841, 840, 831, 830), (840, 839, 832, 831), (839, 838, 833, 832), (838, 837, 834, 833), (837, 836, 835, 834)])
_uv = me_cube_000.uv_layers.new(name='UVMap')
_uv.uv.foreach_set('vector', [0.1579, 0.1181, 0.1748, 0.119, 0.1734, 0.1275, 0.1569, 0.1234, 0.1579, 0.1181, 0.1569, 0.1234, 0.1459, 0.1207, 0.1466, 0.1164, 0.1575, 0.1059, 0.1478, 0.1079, 0.1482, 0.1034, 0.1563, 0.09925, 0.1575, 0.1059, 0.1563, 0.09925, 0.1713, 0.09238, 0.1738, 0.1015, 0.1492, 0.08681, 0.1344, 0.07632, 0.1474, 0.0518, 0.1636, 0.07475, 0.1492, 0.08681, 0.1636, 0.07475, 0.1713, 0.09238, 0.1563, 0.09925, 0.1492, 0.08681, 0.1563, 0.09925, 0.1482, 0.1034, 0.1415, 0.09755, 0.1492, 0.08681, 0.1415, 0.09755, 0.1294, 0.09046, 0.1343, 0.07663, 0.1146, 0.07175, 0.1133, 0.0482, 0.1474, 0.0518, 0.1344, 0.07632, 0.1146, 0.07175, 0.1343, 0.07663, 0.1294, 0.09046, 0.1136, 0.08733, 0.1047, 0.07398, 0.1075, 0.0873, 0.1013, 0.08774, 0.09508, 0.07831, 0.1047, 0.07398, 0.09508, 0.07831, 0.08414, 0.05875, 0.0959, 0.04836, 0.08153, 0.09823, 0.07983, 0.1054, 0.05708, 0.1008, 0.05872, 0.08947, 0.08916, 0.08436, 0.06993, 0.06386, 0.08414, 0.05875, 0.09508, 0.07831, 0.08916, 0.08436, 0.09508, 0.07831, 0.1013, 0.08774, 0.09857, 0.09279, 0.08153, 0.09823, 0.09468, 0.103, 0.09337, 0.1083, 0.07983, 0.1054, 0.1368, 0.1134, 0.1359, 0.1183, 0.1223, 0.115, 0.1237, 0.1092, 0.1396, 0.1031, 0.1272, 0.09703, 0.1294, 0.09046, 0.1415, 0.09755, 0.1396, 0.1031, 0.1415, 0.09755, 0.1482, 0.1034, 0.1478, 0.1079, 0.1368, 0.1134, 0.1466, 0.1164, 0.1459, 0.1207, 0.1359, 0.1183, 0.1084, 0.1057, 0.1237, 0.1092, 0.1223, 0.115, 0.1069, 0.1114, 0.1016, 0.1043, 0.1002, 0.1098, 0.09337, 0.1083, 0.09468, 0.103, 0.1052, 0.09306, 0.09857, 0.09279, 0.1013, 0.08774, 0.1075, 0.0873, 0.1116, 0.09381, 0.1136, 0.08733, 0.1294, 0.09046, 0.1272, 0.09703, 0.1748, 0.119, 0.1749, 0.1104, 0.1996, 0.1081, 0.1997, 0.1212, 0.1997, 0.1212, 0.1996, 0.1081, 0.2341, 0.1162, 0.2293, 0.1276, 0.1738, 0.1015, 0.1713, 0.09238, 0.1925, 0.08181, 0.198, 0.09546, 0.198, 0.09546, 0.1925, 0.08181, 0.2217, 0.08135, 0.2262, 0.09244, 0.1749, 0.1104, 0.2, 0.1072, 0.1996, 0.1081, 0.1996, 0.1081, 0.2, 0.1072, 0.2321, 0.1124, 0.2341, 0.1162, 0.1713, 0.09238, 0.1636, 0.07475, 0.1842, 0.06177, 0.1923, 0.07999, 0.1636, 0.07475, 0.1474, 0.0518, 0.1787, 0.04287, 0.1842, 0.06177, 0.1923, 0.07999, 0.1842, 0.06177, 0.2104, 0.05631, 0.2206, 0.07877, 0.1842, 0.06177, 0.1787, 0.04287, 0.2075, 0.04041, 0.2104, 0.05631, 0.1713, 0.09238, 0.1923, 0.07999, 0.1925, 0.08181, 0.1925, 0.08181, 0.1923, 0.07999, 0.2206, 0.07877, 0.2217, 0.08135, 0.3975, 0.065, 0.4023, 0.04448, 0.4149, 0.04881, 0.4107, 0.06429, 0.3958, 0.08552, 0.3975, 0.065, 0.4107, 0.06429, 0.4049, 0.08093, 0.3762, 0.09463, 0.3693, 0.06845, 0.3843, 0.06632, 0.3869, 0.0892, 0.3693, 0.06845, 0.3699, 0.03783, 0.3872, 0.04099, 0.3843, 0.06632, 0.3869, 0.0892, 0.3843, 0.06632, 0.3975, 0.065, 0.3958, 0.08552, 0.3843, 0.06632, 0.3872, 0.04099, 0.4023, 0.04448, 0.3975, 0.065, 0.1553, 0.1286, 0.1569, 0.1234, 0.1734, 0.1275, 0.1708, 0.1356, 0.1553, 0.1286, 0.1446, 0.1249, 0.1459, 0.1207, 0.1569, 0.1234, 0.1493, 0.1393, 0.1451, 0.1446, 0.14, 0.1372, 0.1416, 0.133, 0.1493, 0.1393, 0.1618, 0.1507, 0.1553, 0.1577, 0.1451, 0.1446, 0.1331, 0.1522, 0.1401, 0.1697, 0.1148, 0.1821, 0.1154, 0.1545, 0.1331, 0.1522, 0.1451, 0.1446, 0.1553, 0.1577, 0.1401, 0.1697, 0.1331, 0.1522, 0.1313, 0.1392, 0.14, 0.1372, 0.1451, 0.1446, 0.1331, 0.1522, 0.1155, 0.1542, 0.1175, 0.1399, 0.1313, 0.1392, 0.0966, 0.1494, 0.1154, 0.1545, 0.1148, 0.1821, 0.08507, 0.1681, 0.0966, 0.1494, 0.1023, 0.1355, 0.1175, 0.1399, 0.1155, 0.1542, 0.08896, 0.1429, 0.0826, 0.1359, 0.09186, 0.13, 0.09706, 0.1329, 0.08896, 0.1429, 0.0749, 0.1586, 0.06338, 0.1504, 0.0826, 0.1359, 0.07853, 0.1126, 0.05468, 0.1118, 0.05708, 0.1008, 0.07983, 0.1054, 0.07976, 0.1279, 0.0826, 0.1359, 0.06338, 0.1504, 0.05596, 0.1379, 0.07976, 0.1279, 0.09153, 0.1244, 0.09186, 0.13, 0.0826, 0.1359, 0.07853, 0.1126, 0.07983, 0.1054, 0.09337, 0.1083, 0.0923, 0.1137, 0.1345, 0.1231, 0.1209, 0.1209, 0.1223, 0.115, 0.1359, 0.1183, 0.1322, 0.1335, 0.1313, 0.1392, 0.1175, 0.1399, 0.1186, 0.1332, 0.1322, 0.1335, 0.1416, 0.133, 0.14, 0.1372, 0.1313, 0.1392, 0.1345, 0.1231, 0.1359, 0.1183, 0.1459, 0.1207, 0.1446, 0.1249, 0.1058, 0.1171, 0.1069, 0.1114, 0.1223, 0.115, 0.1209, 0.1209, 0.0991, 0.1155, 0.0923, 0.1137, 0.09337, 0.1083, 0.1002, 0.1098, 0.09747, 0.1269, 0.09706, 0.1329, 0.09186, 0.13, 0.09153, 0.1244, 0.1034, 0.129, 0.1186, 0.1332, 0.1175, 0.1399, 0.1023, 0.1355, 0.1708, 0.1356, 0.1939, 0.1451, 0.1879, 0.1569, 0.1669, 0.1433, 0.1939, 0.1451, 0.2232, 0.1529, 0.2224, 0.1654, 0.1879, 0.1569, 0.1618, 0.1507, 0.1806, 0.1674, 0.1693, 0.1771, 0.1553, 0.1577, 0.1806, 0.1674, 0.2045, 0.183, 0.1955, 0.191, 0.1693, 0.1771, 0.1669, 0.1433, 0.1879, 0.1569, 0.1877, 0.1578, 0.1879, 0.1569, 0.2224, 0.1654, 0.2188, 0.1678, 0.1877, 0.1578, 0.1553, 0.1577, 0.1683, 0.1787, 0.1522, 0.1913, 0.1401, 0.1697, 0.1401, 0.1697, 0.1522, 0.1913, 0.1377, 0.2056, 0.1148, 0.1821, 0.1683, 0.1787, 0.1933, 0.1929, 0.1723, 0.2104, 0.1522, 0.1913, 0.1522, 0.1913, 0.1723, 0.2104, 0.1632, 0.223, 0.1377, 0.2056, 0.1553, 0.1577, 0.1693, 0.1771, 0.1683, 0.1787, 0.1693, 0.1771, 0.1955, 0.191, 0.1933, 0.1929, 0.1683, 0.1787, 0.3312, 0.06531, 0.318, 0.06433, 0.3141, 0.04876, 0.3268, 0.04469, 0.3324, 0.08587, 0.3234, 0.08108, 0.318, 0.06433, 0.3312, 0.06531, 0.3518, 0.09539, 0.3413, 0.08973, 0.3444, 0.06692, 0.3594, 0.06936, 0.3594, 0.06936, 0.3444, 0.06692, 0.342, 0.04153, 0.3594, 0.03874, 0.3413, 0.08973, 0.3324, 0.08587, 0.3312, 0.06531, 0.3444, 0.06692, 0.3444, 0.06692, 0.3312, 0.06531, 0.3268, 0.04469, 0.342, 0.04153, 0.1034, 0.129, 0.1023, 0.1355, 0.09706, 0.1329, 0.09747, 0.1269, 0.1058, 0.1171, 0.0991, 0.1155, 0.1002, 0.1098, 0.1069, 0.1114, 0.0966, 0.1494, 0.08507, 0.1681, 0.0749, 0.1586, 0.08896, 0.1429, 0.0966, 0.1494, 0.08896, 0.1429, 0.09706, 0.1329, 0.1023, 0.1355, 0.1116, 0.09381, 0.1052, 0.09306, 0.1075, 0.0873, 0.1136, 0.08733, 0.1084, 0.1057, 0.1069, 0.1114, 0.1002, 0.1098, 0.1016, 0.1043, 0.1146, 0.07175, 0.1047, 0.07398, 0.0959, 0.04836, 0.1133, 0.0482, 0.1146, 0.07175, 0.1136, 0.08733, 0.1075, 0.0873, 0.1047, 0.07398, 0.1047, 0.1229, 0.1034, 0.129, 0.09747, 0.1269, 0.0981, 0.1212, 0.1877, 0.1578, 0.2188, 0.1678, 0.2045, 0.183, 0.1806, 0.1674, 0.1669, 0.1433, 0.1877, 0.1578, 0.1806, 0.1674, 0.1618, 0.1507, 0.1047, 0.1229, 0.1197, 0.1269, 0.1186, 0.1332, 0.1034, 0.129, 0.0981, 0.1212, 0.09747, 0.1269, 0.09153, 0.1244, 0.09155, 0.1191, 0.1332, 0.1281, 0.1431, 0.129, 0.1416, 0.133, 0.1322, 0.1335, 0.1332, 0.1281, 0.1322, 0.1335, 0.1186, 0.1332, 0.1197, 0.1269, 0.07825, 0.1201, 0.09155, 0.1191, 0.09153, 0.1244, 0.07976, 0.1279, 0.07825, 0.1201, 0.07976, 0.1279, 0.05596, 0.1379, 0.0515, 0.1234, 0.1527, 0.1338, 0.1669, 0.1433, 0.1618, 0.1507, 0.1493, 0.1393, 0.1527, 0.1338, 0.1493, 0.1393, 0.1416, 0.133, 0.1431, 0.129, 0.1047, 0.1229, 0.0981, 0.1212, 0.0991, 0.1155, 0.1058, 0.1171, 0.1975, 0.1333, 0.2233, 0.1396, 0.2232, 0.1529, 0.1939, 0.1451, 0.1734, 0.1275, 0.1975, 0.1333, 0.1939, 0.1451, 0.1708, 0.1356, 0.0981, 0.1212, 0.09155, 0.1191, 0.0923, 0.1137, 0.0991, 0.1155, 0.1047, 0.1229, 0.1058, 0.1171, 0.1209, 0.1209, 0.1197, 0.1269, 0.1332, 0.1281, 0.1345, 0.1231, 0.1446, 0.1249, 0.1431, 0.129, 0.1332, 0.1281, 0.1197, 0.1269, 0.1209, 0.1209, 0.1345, 0.1231, 0.07825, 0.1201, 0.07853, 0.1126, 0.0923, 0.1137, 0.09155, 0.1191, 0.07825, 0.1201, 0.0515, 0.1234, 0.05468, 0.1118, 0.07853, 0.1126, 0.1527, 0.1338, 0.1431, 0.129, 0.1446, 0.1249, 0.1553, 0.1286, 0.1527, 0.1338, 0.1553, 0.1286, 0.1708, 0.1356, 0.1669, 0.1433, 0.11, 0.09999, 0.1084, 0.1057, 0.1016, 0.1043, 0.1032, 0.09862, 0.1975, 0.1333, 0.1997, 0.1212, 0.2293, 0.1276, 0.2233, 0.1396, 0.1734, 0.1275, 0.1748, 0.119, 0.1997, 0.1212, 0.1975, 0.1333, 0.1032, 0.09862, 0.1016, 0.1043, 0.09468, 0.103, 0.09631, 0.09768, 0.11, 0.09999, 0.1254, 0.1032, 0.1237, 0.1092, 0.1084, 0.1057, 0.138, 0.1083, 0.1472, 0.1121, 0.1466, 0.1164, 0.1368, 0.1134, 0.138, 0.1083, 0.1368, 0.1134, 0.1237, 0.1092, 0.1254, 0.1032, 0.08439, 0.09105, 0.09631, 0.09768, 0.09468, 0.103, 0.08153, 0.09823, 0.08439, 0.09105, 0.08153, 0.09823, 0.05872, 0.08947, 0.05964, 0.07674, 0.158, 0.1123, 0.1579, 0.1181, 0.1466, 0.1164, 0.1472, 0.1121, 0.158, 0.1123, 0.1749, 0.1104, 0.1748, 0.119, 0.1579, 0.1181, 0.11, 0.09999, 0.1032, 0.09862, 0.1052, 0.09306, 0.1116, 0.09381, 0.2, 0.1072, 0.198, 0.09546, 0.2262, 0.09244, 0.2321, 0.1124, 0.1749, 0.1104, 0.1738, 0.1015, 0.198, 0.09546, 0.2, 0.1072, 0.11, 0.09999, 0.1116, 0.09381, 0.1272, 0.09703, 0.1254, 0.1032, 0.1032, 0.09862, 0.09631, 0.09768, 0.09857, 0.09279, 0.1052, 0.09306, 0.138, 0.1083, 0.1396, 0.1031, 0.1478, 0.1079, 0.1472, 0.1121, 0.138, 0.1083, 0.1254, 0.1032, 0.1272, 0.09703, 0.1396, 0.1031, 0.08439, 0.09105, 0.08916, 0.08436, 0.09857, 0.09279, 0.09631, 0.09768, 0.08439, 0.09105, 0.05964, 0.07674, 0.06993, 0.06386, 0.08916, 0.08436, 0.158, 0.1123, 0.1575, 0.1059, 0.1738, 0.1015, 0.1749, 0.1104, 0.158, 0.1123, 0.1472, 0.1121, 0.1478, 0.1079, 0.1575, 0.1059, 0.05964, 0.07674, 0.05872, 0.08947, 0.05564, 0.08905, 0.05795, 0.07756, 0.05872, 0.08947, 0.05708, 0.1008, 0.05307, 0.1001, 0.05564, 0.08905, 0.05468, 0.1118, 0.0515, 0.1234, 0.05035, 0.1219, 0.05169, 0.1111, 0.05708, 0.1008, 0.05468, 0.1118, 0.05169, 0.1111, 0.05307, 0.1001, 0.08414, 0.05875, 0.06993, 0.06386, 0.073, 0.05669, 0.08023, 0.05371, 0.0959, 0.04836, 0.08414, 0.05875, 0.08023, 0.05371, 0.08704, 0.04872, 0.1133, 0.0482, 0.0959, 0.04836, 0.09813, 0.03581, 0.1011, 0.03609, 0.06993, 0.06386, 0.05964, 0.07674, 0.05895, 0.06805, 0.0658, 0.06509, 0.0515, 0.1234, 0.05596, 0.1379, 0.0532, 0.1368, 0.04876, 0.1299, 0.0749, 0.1586, 0.08507, 0.1681, 0.08118, 0.1679, 0.07341, 0.1634, 0.06338, 0.1504, 0.0749, 0.1586, 0.07341, 0.1634, 0.0621, 0.1569, 0.0959, 0.04836, 0.07884, 0.02316, 0.09494, 0.01645, 0.09813, 0.03581, 0.2045, 0.183, 0.2174, 0.2146, 0.2119, 0.2151, 0.1955, 0.191, 0.2293, 0.1276, 0.2686, 0.1379, 0.2641, 0.1493, 0.2233, 0.1396, 0.1474, 0.0518, 0.1459, 0.01975, 0.1755, 0.01555, 0.1787, 0.04287, 0.05895, 0.06805, 0.04006, 0.04961, 0.05181, 0.04137, 0.0658, 0.06509, 0.3268, 0.04469, 0.3164, 0.02339, 0.3345, 0.01691, 0.342, 0.04153, 0.1148, 0.1821, 0.09649, 0.2094, 0.07288, 0.1956, 0.08507, 0.1681, 0.2075, 0.04041, 0.2197, 0.02636, 0.2317, 0.04649, 0.2104, 0.05631, 0.0658, 0.06509, 0.05181, 0.04137, 0.05415, 0.03881, 0.06993, 0.06386, 0.2104, 0.05631, 0.2317, 0.04649, 0.2448, 0.0591, 0.2206, 0.07877, 0.05964, 0.07674, 0.03509, 0.05815, 0.04006, 0.04961, 0.05895, 0.06805, 0.3324, 0.08587, 0.3217, 0.1037, 0.31, 0.09597, 0.3234, 0.08108, 0.2233, 0.1396, 0.2641, 0.1493, 0.263, 0.1615, 0.2232, 0.1529, 0.0532, 0.1368, 0.03068, 0.1534, 0.02333, 0.1376, 0.04876, 0.1299, 0.2224, 0.1654, 0.2597, 0.1671, 0.2544, 0.1916, 0.2188, 0.1678, 0.06338, 0.1504, 0.03507, 0.1577, 0.03071, 0.1539, 0.05596, 0.1379, 0.04876, 0.1299, 0.02333, 0.1376, 0.02268, 0.1304, 0.0515, 0.1234, 0.1787, 0.04287, 0.1755, 0.01555, 0.2197, 0.02636, 0.2075, 0.04041, 0.05596, 0.1379, 0.03071, 0.1539, 0.03068, 0.1534, 0.0532, 0.1368, 0.2188, 0.1678, 0.2544, 0.1916, 0.2174, 0.2146, 0.2045, 0.183, 0.07341, 0.1634, 0.05731, 0.1881, 0.03904, 0.1685, 0.0621, 0.1569, 0.2206, 0.07877, 0.2448, 0.0591, 0.2469, 0.06728, 0.2217, 0.08135, 0.08118, 0.1679, 0.07015, 0.1949, 0.05731, 0.1881, 0.07341, 0.1634, 0.4107, 0.06429, 0.434, 0.07061, 0.418, 0.09609, 0.4049, 0.08093, 0.1377, 0.2056, 0.1207, 0.2284, 0.09649, 0.2094, 0.1148, 0.1821, 0.4149, 0.04881, 0.4314, 0.03982, 0.434, 0.07061, 0.4107, 0.06429, 0.08507, 0.1681, 0.07288, 0.1956, 0.07015, 0.1949, 0.08118, 0.1679, 0.1723, 0.2104, 0.1871, 0.2278, 0.1678, 0.2413, 0.1632, 0.223, 0.05564, 0.08905, 0.02444, 0.08369, 0.03128, 0.06396, 0.05795, 0.07756, 0.0621, 0.1569, 0.03904, 0.1685, 0.03507, 0.1577, 0.06338, 0.1504, 0.1933, 0.1929, 0.2067, 0.2214, 0.1871, 0.2278, 0.1723, 0.2104, 0.05035, 0.1219, 0.02188, 0.1259, 0.02162, 0.1077, 0.05169, 0.1111, 0.1133, 0.0482, 0.1192, 0.01835, 0.1459, 0.01975, 0.1474, 0.0518, 0.4023, 0.04448, 0.4132, 0.0234, 0.4314, 0.03982, 0.4149, 0.04881, 0.2341, 0.1162, 0.2681, 0.1313, 0.2686, 0.1379, 0.2293, 0.1276, 0.05169, 0.1111, 0.02162, 0.1077, 0.02346, 0.09585, 0.05307, 0.1001, 0.3869, 0.0892, 0.3981, 0.1083, 0.3891, 0.1145, 0.3762, 0.09463, 0.05307, 0.1001, 0.02346, 0.09585, 0.02444, 0.08369, 0.05564, 0.08905, 0.05795, 0.07756, 0.03128, 0.06396, 0.03509, 0.05815, 0.05964, 0.07674, 0.1632, 0.223, 0.1678, 0.2413, 0.1207, 0.2284, 0.1377, 0.2056, 0.3699, 0.03783, 0.3794, 0.01136, 0.3953, 0.01653, 0.3872, 0.04099, 0.3958, 0.08552, 0.4062, 0.1036, 0.3981, 0.1083, 0.3869, 0.0892, 0.1955, 0.191, 0.2119, 0.2151, 0.2067, 0.2214, 0.1933, 0.1929, 0.3234, 0.08108, 0.31, 0.09597, 0.2945, 0.07015, 0.318, 0.06433, 0.2217, 0.08135, 0.2469, 0.06728, 0.2515, 0.07013, 0.2262, 0.09244, 0.318, 0.06433, 0.2945, 0.07015, 0.2979, 0.03943, 0.3141, 0.04876, 0.0515, 0.1234, 0.02268, 0.1304, 0.02188, 0.1259, 0.05035, 0.1219, 0.3872, 0.04099, 0.3953, 0.01653, 0.4132, 0.0234, 0.4023, 0.04448, 0.08023, 0.05371, 0.06788, 0.0319, 0.07239, 0.027, 0.08704, 0.04872, 0.3141, 0.04876, 0.2979, 0.03943, 0.3164, 0.02339, 0.3268, 0.04469, 0.073, 0.05669, 0.06068, 0.03462, 0.06788, 0.0319, 0.08023, 0.05371, 0.4049, 0.08093, 0.418, 0.09609, 0.4062, 0.1036, 0.3958, 0.08552, 0.3518, 0.09539, 0.3386, 0.115, 0.3297, 0.1086, 0.3413, 0.08973, 0.2232, 0.1529, 0.263, 0.1615, 0.2597, 0.1671, 0.2224, 0.1654, 0.2321, 0.1124, 0.2744, 0.107, 0.2681, 0.1313, 0.2341, 0.1162, 0.06993, 0.06386, 0.05415, 0.03881, 0.06068, 0.03462, 0.073, 0.05669, 0.342, 0.04153, 0.3345, 0.01691, 0.3504, 0.01207, 0.3594, 0.03874, 0.08704, 0.04872, 0.07239, 0.027, 0.07884, 0.02316, 0.0959, 0.04836, 0.2262, 0.09244, 0.2515, 0.07013, 0.2744, 0.107, 0.2321, 0.1124, 0.3413, 0.08973, 0.3297, 0.1086, 0.3217, 0.1037, 0.3324, 0.08587, 0.09813, 0.03581, 0.09494, 0.01645, 0.1004, 0.01555, 0.1011, 0.03609, 0.1011, 0.03609, 0.1004, 0.01555, 0.1192, 0.01835, 0.1133, 0.0482, 0.1595, 0.6108, 0.1597, 0.6162, 0.1499, 0.6198, 0.146, 0.6078, 0.5662, 0.9703, 0.54, 0.9694, 0.5434, 0.9461, 0.5674, 0.9464, 0.8919, 0.09967, 0.8765, 0.08927, 0.8837, 0.04551, 0.8949, 0.05621, 0.4568, 0.8198, 0.4818, 0.8223, 0.4713, 0.8677, 0.4568, 0.8678, 0.4861, 0.9167, 0.4713, 0.8677, 0.5079, 0.8693, 0.51, 0.891, 0.5674, 0.9464, 0.5434, 0.9461, 0.5457, 0.9149, 0.5641, 0.9136, 0.5195, 0.9391, 0.4861, 0.9167, 0.51, 0.891, 0.5298, 0.9081, 0.6009, 0.9347, 0.5674, 0.9464, 0.5641, 0.9136, 0.5908, 0.8998, 0.5434, 0.9461, 0.5195, 0.9391, 0.5298, 0.9081, 0.5457, 0.9149, 0.4713, 0.8677, 0.4818, 0.8223, 0.5135, 0.8448, 0.5079, 0.8693, 0.4568, 0.7967, 0.4864, 0.7969, 0.4818, 0.8223, 0.4568, 0.8198, 0.5957, 0.959, 0.5662, 0.9703, 0.5674, 0.9464, 0.6009, 0.9347, 0.5128, 0.9628, 0.4864, 0.9445, 0.4861, 0.9167, 0.5195, 0.9391, 0.8998, 0.8382, 0.9038, 0.8599, 0.8506, 0.8652, 0.8496, 0.8468, 0.5459, 0.9137, 0.5638, 0.9123, 0.5641, 0.9136, 0.5457, 0.9149, 0.5091, 0.8694, 0.5112, 0.8906, 0.51, 0.891, 0.5079, 0.8693, 0.5759, 0.194, 0.4874, 0.1607, 0.4815, 0.1398, 0.5805, 0.1894, 0.4874, 0.1607, 0.3925, 0.1592, 0.3776, 0.1442, 0.4815, 0.1398, 0.8764, 0.7928, 0.8617, 0.7968, 0.8588, 0.7935, 0.8764, 0.7909, 0.9106, 0.9066, 0.9097, 0.9241, 0.8541, 0.9226, 0.8537, 0.9059, 0.9038, 0.8599, 0.909, 0.8886, 0.8521, 0.8891, 0.8506, 0.8652, 0.9097, 0.9241, 0.9049, 0.9509, 0.8529, 0.9466, 0.8541, 0.9226, 0.932, 0.925, 0.9254, 0.9534, 0.9161, 0.9522, 0.9218, 0.9247, 0.9259, 0.8572, 0.9325, 0.8874, 0.9217, 0.8884, 0.9158, 0.8583, 0.9337, 0.9066, 0.932, 0.925, 0.9218, 0.9247, 0.9231, 0.9069, 0.9192, 0.8336, 0.9259, 0.8572, 0.9158, 0.8583, 0.9103, 0.8354, 0.2575, 0.297, 0.2634, 0.3953, 0.2489, 0.3898, 0.2489, 0.291, 0.2634, 0.3953, 0.2947, 0.4716, 0.283, 0.4832, 0.2489, 0.3898, 0.3087, 0.2098, 0.2575, 0.297, 0.2489, 0.291, 0.2989, 0.2012, 0.5305, 0.9071, 0.5459, 0.9137, 0.5457, 0.9149, 0.5298, 0.9081, 0.5112, 0.8906, 0.5305, 0.9071, 0.5298, 0.9081, 0.51, 0.891, 0.3925, 0.1592, 0.3087, 0.2098, 0.2989, 0.2012, 0.3776, 0.1442, 0.9254, 0.9534, 0.9198, 0.9768, 0.911, 0.974, 0.9161, 0.9522, 0.9325, 0.8874, 0.9337, 0.9066, 0.9231, 0.9069, 0.9217, 0.8884, 0.909, 0.8886, 0.9106, 0.9066, 0.8537, 0.9059, 0.8521, 0.8891, 0.9698, 0.6915, 0.9738, 0.7191, 0.9701, 0.7225, 0.9653, 0.6888, 0.5147, 0.846, 0.5091, 0.8694, 0.5079, 0.8693, 0.5135, 0.8448, 0.9049, 0.9509, 0.9002, 0.9719, 0.8496, 0.965, 0.8529, 0.9466, 0.5638, 0.9123, 0.5893, 0.8994, 0.5908, 0.8998, 0.5641, 0.9136, 0.4568, 0.8678, 0.4713, 0.8677, 0.4861, 0.9167, 0.4568, 0.9194, 0.54, 0.9694, 0.5128, 0.9628, 0.5195, 0.9391, 0.5434, 0.9461, 0.9292, 0.0914, 0.9112, 0.1007, 0.9129, 0.06307, 0.9306, 0.06063, 0.1641, 0.6207, 0.1711, 0.6199, 0.1821, 0.6275, 0.1632, 0.6285, 0.4864, 0.9445, 0.4568, 0.9426, 0.4568, 0.9194, 0.4861, 0.9167, 0.8916, 0.796, 0.8764, 0.7928, 0.8764, 0.7909, 0.8943, 0.7924, 0.8461, 0.6451, 0.8631, 0.6457, 0.8634, 0.6479, 0.8433, 0.6487, 0.8631, 0.6457, 0.8789, 0.6401, 0.8826, 0.6428, 0.8634, 0.6479, 0.7008, 0.7403, 0.7008, 0.7163, 0.7043, 0.7135, 0.7043, 0.7427, 0.8634, 0.6479, 0.8826, 0.6428, 0.8875, 0.6662, 0.8668, 0.6702, 0.8943, 0.7924, 0.8764, 0.7909, 0.8755, 0.768, 0.8949, 0.7682, 0.8433, 0.6487, 0.8634, 0.6479, 0.8668, 0.6702, 0.8462, 0.6725, 0.7043, 0.7427, 0.7043, 0.7135, 0.7291, 0.7135, 0.7291, 0.7427, 0.8764, 0.7909, 0.8588, 0.7935, 0.8572, 0.7695, 0.8755, 0.768, 0.9653, 0.6888, 0.9701, 0.7225, 0.9414, 0.7242, 0.9373, 0.6952, 0.8998, 0.7324, 0.8958, 0.6989, 0.9171, 0.6961, 0.9216, 0.7295, 0.9216, 0.7295, 0.9171, 0.6961, 0.9373, 0.6952, 0.9414, 0.7242, 0.8768, 0.7272, 0.872, 0.7081, 0.8958, 0.6989, 0.8998, 0.7324, 0.8676, 0.7361, 0.864, 0.7018, 0.872, 0.7081, 0.8768, 0.7272, 0.8585, 0.7375, 0.8546, 0.7029, 0.864, 0.7018, 0.8676, 0.7361, 0.8313, 0.7386, 0.8288, 0.7057, 0.8546, 0.7029, 0.8585, 0.7375, 0.7999, 0.7421, 0.7978, 0.7058, 0.8288, 0.7057, 0.8313, 0.7386, 0.7855, 0.7427, 0.7838, 0.7065, 0.7978, 0.7058, 0.7999, 0.7421, 0.7478, 0.7452, 0.7467, 0.7089, 0.7838, 0.7065, 0.7855, 0.7427, 0.8407, 0.7601, 0.8313, 0.7386, 0.8585, 0.7375, 0.8572, 0.7695, 0.8313, 0.7386, 0.8407, 0.7601, 0.8022, 0.7572, 0.7999, 0.7421, 0.7291, 0.7427, 0.7291, 0.7135, 0.7467, 0.7089, 0.7478, 0.7452, 0.8572, 0.7695, 0.8585, 0.7375, 0.8676, 0.7361, 0.8755, 0.768, 0.8977, 0.7507, 0.8676, 0.7361, 0.8768, 0.7272, 0.8998, 0.7324, 0.8755, 0.768, 0.8676, 0.7361, 0.8977, 0.7507, 0.8949, 0.7682, 0.8958, 0.6989, 0.872, 0.7081, 0.864, 0.7018, 0.8904, 0.6827, 0.7978, 0.7058, 0.7981, 0.6917, 0.8332, 0.6843, 0.8288, 0.7057, 0.8288, 0.7057, 0.8332, 0.6843, 0.8462, 0.6725, 0.8546, 0.7029, 0.8668, 0.6702, 0.864, 0.7018, 0.8546, 0.7029, 0.8462, 0.6725, 0.8668, 0.6702, 0.8875, 0.6662, 0.8904, 0.6827, 0.864, 0.7018, 0.9306, 0.06063, 0.9285, 0.04722, 0.9335, 0.04624, 0.9347, 0.05465, 0.9285, 0.04722, 0.9121, 0.05048, 0.9107, 0.04024, 0.9261, 0.03393, 0.8765, 0.08927, 0.856, 0.08712, 0.8659, 0.04205, 0.8837, 0.04551, 0.9112, 0.1007, 0.8919, 0.09967, 0.8949, 0.05621, 0.9129, 0.06307, 0.9675, 0.0896, 0.9473, 0.09245, 0.9452, 0.05694, 0.9612, 0.04616, 0.9473, 0.09245, 0.9292, 0.0914, 0.9306, 0.06063, 0.9452, 0.05694, 0.9491, 0.1403, 0.9289, 0.132, 0.9268, 0.1255, 0.9466, 0.1319, 0.9713, 0.1438, 0.9491, 0.1403, 0.9466, 0.1319, 0.9678, 0.1345, 0.9105, 0.1452, 0.8911, 0.1527, 0.8927, 0.1434, 0.9099, 0.1377, 0.8705, 0.1469, 0.8479, 0.1425, 0.8519, 0.1332, 0.8737, 0.1368, 0.9289, 0.132, 0.9105, 0.1452, 0.9099, 0.1377, 0.9268, 0.1255, 0.8911, 0.1527, 0.8705, 0.1469, 0.8737, 0.1368, 0.8927, 0.1434, 0.1961, 0.9077, 0.2034, 0.9281, 0.2019, 0.9291, 0.1942, 0.9074, 0.213, 0.8511, 0.2145, 0.8703, 0.2127, 0.8698, 0.2114, 0.8513, 0.4874, 0.1607, 0.5759, 0.194, 0.57, 0.1998, 0.4864, 0.1677, 0.2034, 0.9281, 0.2184, 0.9437, 0.2184, 0.9461, 0.2019, 0.9291, 0.3925, 0.1592, 0.4874, 0.1607, 0.4864, 0.1677, 0.3955, 0.1667, 0.2634, 0.3953, 0.2575, 0.297, 0.2653, 0.2999, 0.2701, 0.3941, 0.9107, 0.04024, 0.9015, 0.03679, 0.9119, 0.02163, 0.9168, 0.02247, 0.9015, 0.03679, 0.8943, 0.02591, 0.9118, 0.01589, 0.9119, 0.02163, 0.8881, 0.03476, 0.8716, 0.02669, 0.8801, 0.01196, 0.8943, 0.02591, 0.9612, 0.04616, 0.9452, 0.05694, 0.9445, 0.05112, 0.9546, 0.04476, 0.8985, 0.04522, 0.8881, 0.03476, 0.8943, 0.02591, 0.9015, 0.03679, 0.9121, 0.05048, 0.8985, 0.04522, 0.9015, 0.03679, 0.9107, 0.04024, 0.9209, 0.01994, 0.9167, 0.02237, 0.9119, 0.02163, 0.9118, 0.01589, 0.9243, 0.01141, 0.9209, 0.01994, 0.9118, 0.01589, 0.9132, 0.006564, 0.8943, 0.02591, 0.8801, 0.01196, 0.9132, 0.006564, 0.9118, 0.01589, 0.9261, 0.03393, 0.9107, 0.04024, 0.9168, 0.02247, 0.9209, 0.01994, 0.9422, 0.02679, 0.9261, 0.03393, 0.9209, 0.01994, 0.9243, 0.01141, 0.9562, 0.01919, 0.9422, 0.02679, 0.9243, 0.01141, 0.9294, 0.004397, 0.9129, 0.06307, 0.8949, 0.05621, 0.8985, 0.04522, 0.9121, 0.05048, 0.8949, 0.05621, 0.8837, 0.04551, 0.8881, 0.03476, 0.8985, 0.04522, 0.9562, 0.01919, 0.9576, 0.03324, 0.9535, 0.03551, 0.9519, 0.02667, 0.8837, 0.04551, 0.8659, 0.04205, 0.8716, 0.02669, 0.8881, 0.03476, 0.9306, 0.06063, 0.9129, 0.06307, 0.9121, 0.05048, 0.9285, 0.04722, 0.9452, 0.05694, 0.9306, 0.06063, 0.9347, 0.05465, 0.9445, 0.05112, 0.6608, 0.04994, 0.6544, 0.05775, 0.6475, 0.04422, 0.6516, 0.03867, 0.6781, 0.02874, 0.6746, 0.03725, 0.6602, 0.02997, 0.6633, 0.02475, 0.6544, 0.05775, 0.6458, 0.0601, 0.6417, 0.0451, 0.6475, 0.04422, 0.6765, 0.01829, 0.6781, 0.02874, 0.6633, 0.02475, 0.6619, 0.01778, 0.9576, 0.03324, 0.9612, 0.04616, 0.9546, 0.04476, 0.9535, 0.03551, 0.9285, 0.04722, 0.9261, 0.03393, 0.9327, 0.03611, 0.9335, 0.04613, 0.9261, 0.03393, 0.9422, 0.02679, 0.9426, 0.03112, 0.9327, 0.03611, 0.9422, 0.02679, 0.9562, 0.01919, 0.9519, 0.02667, 0.9426, 0.03112, 0.6475, 0.04422, 0.6417, 0.0451, 0.6371, 0.02987, 0.6395, 0.02915, 0.6619, 0.01778, 0.6633, 0.02475, 0.648, 0.02005, 0.6478, 0.01751, 0.6582, 0.03577, 0.6516, 0.03867, 0.6412, 0.02688, 0.645, 0.02511, 0.6602, 0.02997, 0.6582, 0.03577, 0.645, 0.02511, 0.6464, 0.02191, 0.6781, 0.006634, 0.6765, 0.01829, 0.6619, 0.01778, 0.6635, 0.01071, 0.6458, 0.0601, 0.6366, 0.06201, 0.6361, 0.04724, 0.6417, 0.0451, 0.6746, 0.03725, 0.6706, 0.04553, 0.6582, 0.03577, 0.6602, 0.02997, 0.6706, 0.04553, 0.6608, 0.04994, 0.6516, 0.03867, 0.6582, 0.03577, 0.6449, 0.01744, 0.6464, 0.02191, 0.6424, 0.02188, 0.6406, 0.01754, 0.6434, 0.01303, 0.6449, 0.01744, 0.6406, 0.01754, 0.6411, 0.01452, 0.6473, 0.01353, 0.6478, 0.01751, 0.6449, 0.01744, 0.6434, 0.01303, 0.6478, 0.01751, 0.648, 0.02005, 0.6464, 0.02191, 0.6449, 0.01744, 0.6633, 0.02475, 0.6602, 0.02997, 0.6464, 0.02191, 0.648, 0.02005, 0.6516, 0.03867, 0.6475, 0.04422, 0.6395, 0.02915, 0.6412, 0.02688, 0.6635, 0.01071, 0.6619, 0.01778, 0.6478, 0.01751, 0.6473, 0.01353, 0.6417, 0.0451, 0.6361, 0.04724, 0.6338, 0.0311, 0.6371, 0.02987, 0.1711, 0.6199, 0.175, 0.6137, 0.189, 0.6168, 0.1821, 0.6275, 0.1597, 0.6162, 0.1641, 0.6207, 0.1632, 0.6285, 0.1499, 0.6198, 0.2947, 0.4716, 0.2634, 0.3953, 0.2701, 0.3941, 0.2998, 0.4666, 0.4281, 0.3362, 0.4294, 0.3387, 0.4291, 0.339, 0.4278, 0.3362, 0.2145, 0.8703, 0.2047, 0.8854, 0.2034, 0.8843, 0.2127, 0.8698, 0.2575, 0.297, 0.3087, 0.2098, 0.3137, 0.2147, 0.2653, 0.2999, 0.2451, 0.664, 0.2557, 0.6311, 0.3107, 0.6428, 0.2893, 0.6912, 0.2451, 0.664, 0.2893, 0.6912, 0.2504, 0.7304, 0.2212, 0.6944, 0.2451, 0.664, 0.2212, 0.6944, 0.2055, 0.6723, 0.214, 0.6492, 0.2451, 0.664, 0.214, 0.6492, 0.2211, 0.6237, 0.2557, 0.6311, 0.1865, 0.7073, 0.2007, 0.7536, 0.1414, 0.7564, 0.1483, 0.7049, 0.1865, 0.7073, 0.1483, 0.7049, 0.1539, 0.6697, 0.1821, 0.6737, 0.1865, 0.7073, 0.1821, 0.6737, 0.2055, 0.6723, 0.2212, 0.6944, 0.1865, 0.7073, 0.2212, 0.6944, 0.2504, 0.7304, 0.2007, 0.7536, 0.1107, 0.6882, 0.1483, 0.7049, 0.1414, 0.7564, 0.08105, 0.7342, 0.1107, 0.6882, 0.08105, 0.7342, 0.03526, 0.6906, 0.08435, 0.6592, 0.1107, 0.6882, 0.08435, 0.6592, 0.1074, 0.6451, 0.1274, 0.6566, 0.1107, 0.6882, 0.1274, 0.6566, 0.1539, 0.6697, 0.1483, 0.7049, 0.07507, 0.6246, 0.01135, 0.634, 0.01473, 0.5791, 0.07525, 0.5924, 0.07507, 0.6246, 0.07525, 0.5924, 0.1121, 0.6004, 0.1092, 0.6224, 0.07507, 0.6246, 0.1092, 0.6224, 0.1074, 0.6451, 0.08435, 0.6592, 0.07507, 0.6246, 0.08435, 0.6592, 0.03526, 0.6906, 0.01135, 0.634, 0.1632, 0.6285, 0.1595, 0.6536, 0.1349, 0.6306, 0.1499, 0.6198, 0.1883, 0.6441, 0.1928, 0.6177, 0.2211, 0.6237, 0.214, 0.6492, 0.1883, 0.6441, 0.214, 0.6492, 0.2055, 0.6723, 0.1821, 0.6737, 0.1883, 0.6441, 0.1821, 0.6737, 0.1539, 0.6697, 0.1595, 0.6536, 0.146, 0.6078, 0.1499, 0.6198, 0.1349, 0.6306, 0.1395, 0.6063, 0.1349, 0.6306, 0.1595, 0.6536, 0.1539, 0.6697, 0.1274, 0.6566, 0.1349, 0.6306, 0.1274, 0.6566, 0.1074, 0.6451, 0.1092, 0.6224, 0.1349, 0.6306, 0.1092, 0.6224, 0.1121, 0.6004, 0.1395, 0.6063, 0.1632, 0.6285, 0.1821, 0.6275, 0.1883, 0.6441, 0.1595, 0.6536, 0.189, 0.6168, 0.1928, 0.6177, 0.1883, 0.6441, 0.1821, 0.6275, 0.4318, 0.3324, 0.4293, 0.3336, 0.4291, 0.3334, 0.4318, 0.332, 0.2047, 0.8854, 0.1961, 0.9077, 0.1942, 0.9074, 0.2034, 0.8843, 0.3087, 0.2098, 0.3925, 0.1592, 0.3955, 0.1667, 0.3137, 0.2147, 0.4342, 0.3339, 0.4318, 0.3324, 0.4318, 0.332, 0.4345, 0.3336, 0.2184, 0.8279, 0.213, 0.8511, 0.2114, 0.8513, 0.2169, 0.8268, 0.4293, 0.3336, 0.4281, 0.3362, 0.4278, 0.3362, 0.4291, 0.3334, 0.947, 0.1228, 0.9278, 0.1176, 0.9292, 0.0914, 0.9473, 0.09245, 0.9678, 0.125, 0.947, 0.1228, 0.9473, 0.09245, 0.9675, 0.0896, 0.9103, 0.13, 0.892, 0.1341, 0.8919, 0.09967, 0.9112, 0.1007, 0.8738, 0.126, 0.8521, 0.1229, 0.856, 0.08712, 0.8765, 0.08927, 0.9278, 0.1176, 0.9103, 0.13, 0.9112, 0.1007, 0.9292, 0.0914, 0.892, 0.1341, 0.8738, 0.126, 0.8765, 0.08927, 0.8919, 0.09967, 0.8843, 0.1972, 0.8578, 0.1924, 0.8705, 0.1469, 0.8911, 0.1527, 0.9364, 0.163, 0.9116, 0.1816, 0.9105, 0.1452, 0.9289, 0.132, 0.8578, 0.1924, 0.8305, 0.1848, 0.8479, 0.1425, 0.8705, 0.1469, 0.9116, 0.1816, 0.8843, 0.1972, 0.8911, 0.1527, 0.9105, 0.1452, 0.9885, 0.1853, 0.9592, 0.1769, 0.9491, 0.1403, 0.9713, 0.1438, 0.9592, 0.1769, 0.9364, 0.163, 0.9289, 0.132, 0.9491, 0.1403, 0.8927, 0.1434, 0.8737, 0.1368, 0.8738, 0.126, 0.892, 0.1341, 0.9268, 0.1255, 0.9099, 0.1377, 0.9103, 0.13, 0.9278, 0.1176, 0.8737, 0.1368, 0.8519, 0.1332, 0.8521, 0.1229, 0.8738, 0.126, 0.9099, 0.1377, 0.8927, 0.1434, 0.892, 0.1341, 0.9103, 0.13, 0.9678, 0.1345, 0.9466, 0.1319, 0.947, 0.1228, 0.9678, 0.125, 0.9466, 0.1319, 0.9268, 0.1255, 0.9278, 0.1176, 0.947, 0.1228, 0.9161, 0.9522, 0.911, 0.974, 0.9002, 0.9719, 0.9049, 0.9509, 0.9217, 0.8884, 0.9231, 0.9069, 0.9106, 0.9066, 0.909, 0.8886, 0.9218, 0.9247, 0.9161, 0.9522, 0.9049, 0.9509, 0.9097, 0.9241, 0.9158, 0.8583, 0.9217, 0.8884, 0.909, 0.8886, 0.9038, 0.8599, 0.9231, 0.9069, 0.9218, 0.9247, 0.9097, 0.9241, 0.9106, 0.9066, 0.9103, 0.8354, 0.9158, 0.8583, 0.9038, 0.8599, 0.8998, 0.8382, 0.9647, 0.8848, 0.9656, 0.9058, 0.9337, 0.9066, 0.9325, 0.8874, 0.9547, 0.9567, 0.9487, 0.9837, 0.9198, 0.9768, 0.9254, 0.9534, 0.9481, 0.8283, 0.9562, 0.8542, 0.9259, 0.8572, 0.9192, 0.8336, 0.9656, 0.9058, 0.9635, 0.9266, 0.932, 0.925, 0.9337, 0.9066, 0.9562, 0.8542, 0.9647, 0.8848, 0.9325, 0.8874, 0.9259, 0.8572, 0.9635, 0.9266, 0.9547, 0.9567, 0.9254, 0.9534, 0.932, 0.925, 0.4864, 0.1677, 0.4562, 0.2637, 0.4203, 0.2883, 0.3955, 0.1667, 0.3137, 0.2147, 0.4008, 0.3052, 0.3838, 0.3227, 0.2653, 0.2999, 0.437, 0.3175, 0.4458, 0.3225, 0.4364, 0.3317, 0.4328, 0.3285, 0.2701, 0.3941, 0.3598, 0.3561, 0.3792, 0.3882, 0.2998, 0.4666, 0.4062, 0.3425, 0.4136, 0.3271, 0.4231, 0.3312, 0.4239, 0.337, 0.4008, 0.3052, 0.4203, 0.2883, 0.4259, 0.3178, 0.4133, 0.3136, 0.3598, 0.3561, 0.3838, 0.3227, 0.4136, 0.3271, 0.4062, 0.3425, 0.4562, 0.2637, 0.485, 0.2838, 0.4458, 0.3225, 0.437, 0.3175, 0.4203, 0.2883, 0.4562, 0.2637, 0.437, 0.3175, 0.4259, 0.3178, 0.3792, 0.3882, 0.3598, 0.3561, 0.4062, 0.3425, 0.4133, 0.3546, 0.4133, 0.3546, 0.4062, 0.3425, 0.4239, 0.337, 0.4268, 0.3412, 0.4266, 0.33, 0.4286, 0.3328, 0.4239, 0.337, 0.4231, 0.3312, 0.2653, 0.2999, 0.3838, 0.3227, 0.3598, 0.3561, 0.2701, 0.3941, 0.4259, 0.3178, 0.437, 0.3175, 0.4328, 0.3285, 0.4281, 0.3277, 0.57, 0.1998, 0.485, 0.2838, 0.4562, 0.2637, 0.4864, 0.1677, 0.4281, 0.3277, 0.4328, 0.3285, 0.4286, 0.3328, 0.4266, 0.33, 0.3838, 0.3227, 0.4008, 0.3052, 0.4133, 0.3136, 0.4136, 0.3271, 0.3955, 0.1667, 0.4203, 0.2883, 0.4008, 0.3052, 0.3137, 0.2147, 0.1445, 0.9864, 0.1344, 0.9577, 0.1652, 0.9454, 0.175, 0.9704, 0.1597, 0.8612, 0.1469, 0.8257, 0.1751, 0.8302, 0.1798, 0.8665, 0.1344, 0.9577, 0.125, 0.9251, 0.1557, 0.9225, 0.1652, 0.9454, 0.1469, 0.8257, 0.1458, 0.7811, 0.1766, 0.7923, 0.1751, 0.8302, 0.125, 0.9251, 0.1373, 0.8863, 0.1633, 0.8911, 0.1557, 0.9225, 0.1373, 0.8863, 0.1597, 0.8612, 0.1798, 0.8665, 0.1633, 0.8911, 0.4239, 0.337, 0.4286, 0.3328, 0.4291, 0.3334, 0.4278, 0.3362, 0.4328, 0.3285, 0.4364, 0.3317, 0.4345, 0.3336, 0.4318, 0.332, 0.4286, 0.3328, 0.4328, 0.3285, 0.4318, 0.332, 0.4291, 0.3334, 0.4268, 0.3412, 0.4239, 0.337, 0.4278, 0.3362, 0.4291, 0.339, 0.175, 0.9704, 0.1652, 0.9454, 0.2019, 0.9291, 0.2184, 0.9461, 0.1798, 0.8665, 0.1751, 0.8302, 0.2114, 0.8513, 0.2127, 0.8698, 0.1652, 0.9454, 0.1557, 0.9225, 0.1942, 0.9074, 0.2019, 0.9291, 0.1751, 0.8302, 0.1766, 0.7923, 0.2169, 0.8268, 0.2114, 0.8513, 0.1557, 0.9225, 0.1633, 0.8911, 0.2034, 0.8843, 0.1942, 0.9074, 0.1633, 0.8911, 0.1798, 0.8665, 0.2127, 0.8698, 0.2034, 0.8843, 0.8758, 0.2976, 0.8329, 0.2772, 0.8356, 0.2631, 0.8859, 0.288, 0.8942, 0.3329, 0.8758, 0.2976, 0.8859, 0.288, 0.905, 0.3324, 0.8429, 0.2241, 0.9076, 0.2539, 0.8942, 0.2677, 0.8394, 0.2427, 0.8415, 0.3736, 0.8645, 0.3772, 0.8659, 0.3835, 0.8404, 0.3807, 0.8854, 0.3647, 0.8942, 0.3329, 0.905, 0.3324, 0.8933, 0.3713, 0.8229, 0.4491, 0.8229, 0.4499, 0.8214, 0.4493, 0.8215, 0.449, 0.8859, 0.288, 0.8356, 0.2631, 0.8394, 0.2427, 0.8942, 0.2677, 0.8933, 0.3713, 0.905, 0.3324, 0.9228, 0.3248, 0.9131, 0.3916, 0.905, 0.3324, 0.8859, 0.288, 0.8942, 0.2677, 0.9228, 0.3248, 0.8404, 0.3807, 0.8659, 0.3835, 0.863, 0.3917, 0.8345, 0.3879, 0.8151, 0.3743, 0.8404, 0.3807, 0.8345, 0.3879, 0.8137, 0.3817, 0.8659, 0.3835, 0.8933, 0.3713, 0.9131, 0.3916, 0.863, 0.3917, 0.9427, 0.3212, 0.9338, 0.3956, 0.9131, 0.3916, 0.9228, 0.3248, 0.8645, 0.3772, 0.8854, 0.3647, 0.8933, 0.3713, 0.8659, 0.3835, 0.9076, 0.2539, 0.9427, 0.3212, 0.9228, 0.3248, 0.8942, 0.2677, 0.8023, 0.4399, 0.8159, 0.4434, 0.8153, 0.4477, 0.8012, 0.4459, 0.8164, 0.3679, 0.8415, 0.3736, 0.8404, 0.3807, 0.8151, 0.3743, 0.8206, 0.4521, 0.8152, 0.4541, 0.8153, 0.4491, 0.8196, 0.4492, 0.8214, 0.4493, 0.8196, 0.4492, 0.8197, 0.4483, 0.8215, 0.449, 0.8196, 0.4492, 0.8153, 0.4491, 0.8153, 0.4477, 0.8197, 0.4483, 0.8153, 0.4491, 0.8008, 0.4478, 0.8012, 0.4459, 0.8153, 0.4477, 0.8152, 0.4541, 0.7995, 0.4543, 0.8008, 0.4478, 0.8153, 0.4491, 0.8209, 0.446, 0.8229, 0.4491, 0.8215, 0.449, 0.8197, 0.4483, 0.8159, 0.4434, 0.8209, 0.446, 0.8197, 0.4483, 0.8153, 0.4477, 0.8229, 0.4499, 0.8206, 0.4521, 0.8196, 0.4492, 0.8214, 0.4493, 0.9338, 0.3956, 0.985, 0.4919, 0.9025, 0.4901, 0.8952, 0.4385, 0.8952, 0.4385, 0.9025, 0.4901, 0.8621, 0.4788, 0.865, 0.4499, 0.865, 0.4499, 0.8621, 0.4788, 0.8411, 0.4688, 0.8461, 0.4523, 0.8461, 0.4523, 0.8411, 0.4688, 0.83, 0.4617, 0.8339, 0.4518, 0.8339, 0.4518, 0.83, 0.4617, 0.8237, 0.4561, 0.8267, 0.4508, 0.8267, 0.4508, 0.8237, 0.4561, 0.8206, 0.4521, 0.8229, 0.4499, 0.8345, 0.3879, 0.863, 0.3917, 0.8557, 0.4091, 0.8312, 0.403, 0.8312, 0.403, 0.8557, 0.4091, 0.8456, 0.423, 0.8273, 0.4153, 0.8273, 0.4153, 0.8456, 0.423, 0.8361, 0.4325, 0.8234, 0.425, 0.8234, 0.425, 0.8361, 0.4325, 0.8291, 0.4386, 0.82, 0.4326, 0.82, 0.4326, 0.8291, 0.4386, 0.824, 0.4429, 0.8175, 0.4385, 0.8175, 0.4385, 0.824, 0.4429, 0.8209, 0.446, 0.8159, 0.4434, 0.863, 0.3917, 0.9131, 0.3916, 0.8876, 0.4284, 0.8557, 0.4091, 0.8557, 0.4091, 0.8876, 0.4284, 0.8627, 0.4427, 0.8456, 0.423, 0.8456, 0.423, 0.8627, 0.4427, 0.8453, 0.4475, 0.8361, 0.4325, 0.8361, 0.4325, 0.8453, 0.4475, 0.8336, 0.4489, 0.8291, 0.4386, 0.8291, 0.4386, 0.8336, 0.4489, 0.8266, 0.4491, 0.824, 0.4429, 0.824, 0.4429, 0.8266, 0.4491, 0.8229, 0.4491, 0.8209, 0.446, 0.8951, 0.6136, 0.7645, 0.6316, 0.7798, 0.5545, 0.8523, 0.5376, 0.8523, 0.5376, 0.7798, 0.5545, 0.7881, 0.5124, 0.8338, 0.5019, 0.8338, 0.5019, 0.7881, 0.5124, 0.7929, 0.488, 0.8242, 0.4815, 0.8242, 0.4815, 0.7929, 0.488, 0.7959, 0.4726, 0.8191, 0.4687, 0.8191, 0.4687, 0.7959, 0.4726, 0.798, 0.4621, 0.8164, 0.4603, 0.8164, 0.4603, 0.798, 0.4621, 0.7995, 0.4543, 0.8152, 0.4541, 0.985, 0.4919, 0.8951, 0.6136, 0.8523, 0.5376, 0.9025, 0.4901, 0.9025, 0.4901, 0.8523, 0.5376, 0.8338, 0.5019, 0.8621, 0.4788, 0.8621, 0.4788, 0.8338, 0.5019, 0.8242, 0.4815, 0.8411, 0.4688, 0.8411, 0.4688, 0.8242, 0.4815, 0.8191, 0.4687, 0.83, 0.4617, 0.83, 0.4617, 0.8191, 0.4687, 0.8164, 0.4603, 0.8237, 0.4561, 0.8237, 0.4561, 0.8164, 0.4603, 0.8152, 0.4541, 0.8206, 0.4521, 0.8137, 0.3817, 0.8345, 0.3879, 0.8312, 0.403, 0.8109, 0.3959, 0.8109, 0.3959, 0.8312, 0.403, 0.8273, 0.4153, 0.8086, 0.408, 0.8086, 0.408, 0.8273, 0.4153, 0.8234, 0.425, 0.8066, 0.4182, 0.8066, 0.4182, 0.8234, 0.425, 0.82, 0.4326, 0.8049, 0.4266, 0.8049, 0.4266, 0.82, 0.4326, 0.8175, 0.4385, 0.8035, 0.4337, 0.8035, 0.4337, 0.8175, 0.4385, 0.8159, 0.4434, 0.8023, 0.4399, 0.9131, 0.3916, 0.9338, 0.3956, 0.8952, 0.4385, 0.8876, 0.4284, 0.8876, 0.4284, 0.8952, 0.4385, 0.865, 0.4499, 0.8627, 0.4427, 0.8627, 0.4427, 0.865, 0.4499, 0.8461, 0.4523, 0.8453, 0.4475, 0.8453, 0.4475, 0.8461, 0.4523, 0.8339, 0.4518, 0.8336, 0.4489, 0.8336, 0.4489, 0.8339, 0.4518, 0.8267, 0.4508, 0.8266, 0.4491, 0.8266, 0.4491, 0.8267, 0.4508, 0.8229, 0.4499, 0.8229, 0.4491, 0.1595, 0.6108, 0.146, 0.6078, 0.1548, 0.5987, 0.1624, 0.6061, 0.3473, 0.9703, 0.3462, 0.9464, 0.3701, 0.9461, 0.3736, 0.9694, 0.7609, 0.09785, 0.7606, 0.05428, 0.7725, 0.04429, 0.777, 0.08843, 0.4568, 0.8198, 0.4568, 0.8678, 0.4422, 0.8677, 0.4318, 0.8223, 0.4275, 0.9167, 0.4036, 0.891, 0.4057, 0.8693, 0.4422, 0.8677, 0.3462, 0.9464, 0.3495, 0.9136, 0.3679, 0.9149, 0.3701, 0.9461, 0.3941, 0.9391, 0.3837, 0.9081, 0.4036, 0.891, 0.4275, 0.9167, 0.3127, 0.9347, 0.3228, 0.8998, 0.3495, 0.9136, 0.3462, 0.9464, 0.3701, 0.9461, 0.3679, 0.9149, 0.3837, 0.9081, 0.3941, 0.9391, 0.4422, 0.8677, 0.4057, 0.8693, 0.4001, 0.8448, 0.4318, 0.8223, 0.4568, 0.7967, 0.4568, 0.8198, 0.4318, 0.8223, 0.4272, 0.7969, 0.3179, 0.959, 0.3127, 0.9347, 0.3462, 0.9464, 0.3473, 0.9703, 0.4008, 0.9628, 0.3941, 0.9391, 0.4275, 0.9167, 0.4272, 0.9445, 0.7555, 0.9775, 0.7052, 0.9694, 0.706, 0.9511, 0.7592, 0.9558, 0.3677, 0.9137, 0.3679, 0.9149, 0.3495, 0.9136, 0.3498, 0.9123, 0.4045, 0.8694, 0.4057, 0.8693, 0.4036, 0.891, 0.4024, 0.8906, 0.5759, 0.194, 0.5805, 0.1894, 0.6289, 0.2891, 0.6081, 0.2829, 0.6081, 0.2829, 0.6289, 0.2891, 0.6232, 0.3929, 0.6084, 0.3778, 0.5746, 0.646, 0.5749, 0.6479, 0.5571, 0.6478, 0.5595, 0.6441, 0.7656, 0.9091, 0.7088, 0.9103, 0.709, 0.8936, 0.7645, 0.8915, 0.7592, 0.9558, 0.706, 0.9511, 0.7073, 0.9271, 0.7641, 0.9271, 0.7645, 0.8915, 0.709, 0.8936, 0.7075, 0.8696, 0.7595, 0.8648, 0.7869, 0.8904, 0.7766, 0.8909, 0.7707, 0.8634, 0.78, 0.8621, 0.7814, 0.9583, 0.7713, 0.9573, 0.7769, 0.9271, 0.7877, 0.928, 0.7888, 0.9089, 0.7781, 0.9086, 0.7766, 0.8909, 0.7869, 0.8904, 0.7749, 0.9819, 0.766, 0.9802, 0.7713, 0.9573, 0.7814, 0.9583, 0.4689, 0.5111, 0.4748, 0.5197, 0.376, 0.5185, 0.3707, 0.5039, 0.3707, 0.5039, 0.376, 0.5185, 0.283, 0.4832, 0.2947, 0.4716, 0.5567, 0.461, 0.5653, 0.4709, 0.4748, 0.5197, 0.4689, 0.5111, 0.3831, 0.9071, 0.3837, 0.9081, 0.3679, 0.9149, 0.3677, 0.9137, 0.4024, 0.8906, 0.4036, 0.891, 0.3837, 0.9081, 0.3831, 0.9071, 0.6084, 0.3778, 0.6232, 0.3929, 0.5653, 0.4709, 0.5567, 0.461, 0.78, 0.8621, 0.7707, 0.8634, 0.7654, 0.8416, 0.7742, 0.8388, 0.7877, 0.928, 0.7769, 0.9271, 0.7781, 0.9086, 0.7888, 0.9089, 0.7641, 0.9271, 0.7073, 0.9271, 0.7088, 0.9103, 0.7656, 0.9091, 0.6815, 0.733, 0.6774, 0.7363, 0.6774, 0.7023, 0.6815, 0.7051, 0.3989, 0.846, 0.4001, 0.8448, 0.4057, 0.8693, 0.4045, 0.8694, 0.7595, 0.8648, 0.7075, 0.8696, 0.7041, 0.8513, 0.7546, 0.8439, 0.3498, 0.9123, 0.3495, 0.9136, 0.3228, 0.8998, 0.3242, 0.8994, 0.4568, 0.8678, 0.4568, 0.9194, 0.4275, 0.9167, 0.4422, 0.8677, 0.3736, 0.9694, 0.3701, 0.9461, 0.3941, 0.9391, 0.4008, 0.9628, 0.7242, 0.08727, 0.7248, 0.05648, 0.7422, 0.06001, 0.7415, 0.09767, 0.1682, 0.6036, 0.1703, 0.5961, 0.187, 0.6044, 0.1742, 0.6065, 0.4272, 0.9445, 0.4275, 0.9167, 0.4568, 0.9194, 0.4568, 0.9426, 0.5893, 0.6407, 0.5924, 0.6438, 0.5749, 0.6479, 0.5746, 0.646, 0.5656, 0.7966, 0.5624, 0.7933, 0.5824, 0.7913, 0.5823, 0.7935, 0.5823, 0.7935, 0.5824, 0.7913, 0.6021, 0.7936, 0.5989, 0.7968, 0.4082, 0.7229, 0.4114, 0.72, 0.4155, 0.749, 0.4117, 0.7467, 0.5824, 0.7913, 0.5826, 0.7687, 0.6036, 0.7697, 0.6021, 0.7936, 0.5924, 0.6438, 0.5964, 0.6677, 0.5773, 0.6706, 0.5749, 0.6479, 0.5624, 0.7933, 0.5619, 0.7694, 0.5826, 0.7687, 0.5824, 0.7913, 0.4114, 0.72, 0.4359, 0.7165, 0.4401, 0.7454, 0.4155, 0.749, 0.5749, 0.6479, 0.5773, 0.6706, 0.5589, 0.6718, 0.5571, 0.6478, 0.6774, 0.7363, 0.6487, 0.7339, 0.6487, 0.7046, 0.6774, 0.7023, 0.6064, 0.7024, 0.6283, 0.7022, 0.6287, 0.7359, 0.6072, 0.7361, 0.6283, 0.7022, 0.6487, 0.7046, 0.6487, 0.7339, 0.6287, 0.7359, 0.5844, 0.7108, 0.6064, 0.7024, 0.6072, 0.7361, 0.5823, 0.7305, 0.574, 0.7034, 0.5844, 0.7108, 0.5823, 0.7305, 0.5753, 0.7378, 0.5647, 0.7033, 0.574, 0.7034, 0.5753, 0.7378, 0.5658, 0.738, 0.5377, 0.7061, 0.5647, 0.7033, 0.5658, 0.738, 0.5399, 0.739, 0.5062, 0.7071, 0.5377, 0.7061, 0.5399, 0.739, 0.5092, 0.7432, 0.4918, 0.7085, 0.5062, 0.7071, 0.5092, 0.7432, 0.4952, 0.7446, 0.4541, 0.7114, 0.4918, 0.7085, 0.4952, 0.7446, 0.4581, 0.7475, 0.5439, 0.6835, 0.5589, 0.6718, 0.5647, 0.7033, 0.5377, 0.7061, 0.5377, 0.7061, 0.5062, 0.7071, 0.5062, 0.6918, 0.5439, 0.6835, 0.4359, 0.7165, 0.4541, 0.7114, 0.4581, 0.7475, 0.4401, 0.7454, 0.5589, 0.6718, 0.5773, 0.6706, 0.574, 0.7034, 0.5647, 0.7033, 0.6017, 0.6846, 0.6064, 0.7024, 0.5844, 0.7108, 0.574, 0.7034, 0.5773, 0.6706, 0.5964, 0.6677, 0.6017, 0.6846, 0.574, 0.7034, 0.6072, 0.7361, 0.6042, 0.753, 0.5753, 0.7378, 0.5823, 0.7305, 0.5092, 0.7432, 0.5399, 0.739, 0.5473, 0.7595, 0.5115, 0.7572, 0.5399, 0.739, 0.5658, 0.738, 0.5619, 0.7694, 0.5473, 0.7595, 0.5826, 0.7687, 0.5619, 0.7694, 0.5658, 0.738, 0.5753, 0.7378, 0.5826, 0.7687, 0.5753, 0.7378, 0.6042, 0.753, 0.6036, 0.7697, 0.7248, 0.05648, 0.721, 0.05025, 0.7227, 0.04194, 0.7277, 0.04322, 0.7277, 0.04322, 0.7309, 0.03011, 0.7458, 0.03736, 0.7438, 0.0475, 0.777, 0.08843, 0.7725, 0.04429, 0.7905, 0.04195, 0.7975, 0.08755, 0.7415, 0.09767, 0.7422, 0.06001, 0.7606, 0.05428, 0.7609, 0.09785, 0.6861, 0.0831, 0.6951, 0.04013, 0.7104, 0.05189, 0.7061, 0.0872, 0.7061, 0.0872, 0.7104, 0.05189, 0.7248, 0.05648, 0.7242, 0.08727, 0.7013, 0.1348, 0.7043, 0.1267, 0.7245, 0.1214, 0.722, 0.1279, 0.679, 0.137, 0.6831, 0.1279, 0.7043, 0.1267, 0.7013, 0.1348, 0.7395, 0.1422, 0.7406, 0.1347, 0.7574, 0.1415, 0.7584, 0.1508, 0.7794, 0.1463, 0.7768, 0.136, 0.7988, 0.1338, 0.8022, 0.1434, 0.722, 0.1279, 0.7245, 0.1214, 0.7406, 0.1347, 0.7395, 0.1422, 0.7584, 0.1508, 0.7574, 0.1415, 0.7768, 0.136, 0.7794, 0.1463, 0.03778, 0.9067, 0.03966, 0.9064, 0.03125, 0.9278, 0.02979, 0.9268, 0.02281, 0.8495, 0.02437, 0.8498, 0.02244, 0.8682, 0.02065, 0.8686, 0.6081, 0.2829, 0.6011, 0.2838, 0.57, 0.1998, 0.5759, 0.194, 0.02979, 0.9268, 0.03125, 0.9278, 0.01418, 0.9443, 0.01418, 0.9419, 0.6084, 0.3778, 0.6009, 0.3747, 0.6011, 0.2838, 0.6081, 0.2829, 0.3707, 0.5039, 0.372, 0.4973, 0.4661, 0.5032, 0.4689, 0.5111, 0.7458, 0.03736, 0.7409, 0.01925, 0.7458, 0.01871, 0.7553, 0.03449, 0.7553, 0.03449, 0.7458, 0.01871, 0.7463, 0.01299, 0.7631, 0.02407, 0.7687, 0.03329, 0.7631, 0.02407, 0.7781, 0.01104, 0.7857, 0.02626, 0.6951, 0.04013, 0.7018, 0.03914, 0.7115, 0.04612, 0.7104, 0.05189, 0.7577, 0.04309, 0.7553, 0.03449, 0.7631, 0.02407, 0.7687, 0.03329, 0.7438, 0.0475, 0.7458, 0.03736, 0.7553, 0.03449, 0.7577, 0.04309, 0.7369, 0.01647, 0.7463, 0.01299, 0.7458, 0.01871, 0.7409, 0.01915, 0.7341, 0.007743, 0.7454, 0.003594, 0.7463, 0.01299, 0.7369, 0.01647, 0.7631, 0.02407, 0.7463, 0.01299, 0.7454, 0.003594, 0.7781, 0.01104, 0.7309, 0.03011, 0.7369, 0.01647, 0.7409, 0.01925, 0.7458, 0.03736, 0.7152, 0.02198, 0.7341, 0.007743, 0.7369, 0.01647, 0.7309, 0.03011, 0.7018, 0.01353, 0.7294, 0.0004274, 0.7341, 0.007743, 0.7152, 0.02198, 0.7422, 0.06001, 0.7438, 0.0475, 0.7577, 0.04309, 0.7606, 0.05428, 0.7606, 0.05428, 0.7577, 0.04309, 0.7687, 0.03329, 0.7725, 0.04429, 0.7018, 0.01353, 0.7056, 0.02126, 0.7035, 0.02999, 0.6995, 0.02747, 0.7725, 0.04429, 0.7687, 0.03329, 0.7857, 0.02626, 0.7905, 0.04195, 0.7248, 0.05648, 0.7277, 0.04322, 0.7438, 0.0475, 0.7422, 0.06001, 0.7104, 0.05189, 0.7115, 0.04612, 0.721, 0.05025, 0.7248, 0.05648, 0.6556, 0.1004, 0.6423, 0.09449, 0.6466, 0.08912, 0.6614, 0.0922, 0.6397, 0.1226, 0.6319, 0.1095, 0.6362, 0.1051, 0.6469, 0.117, 0.6614, 0.0922, 0.6466, 0.08912, 0.6459, 0.08324, 0.6614, 0.08324, 0.6292, 0.1239, 0.6248, 0.1099, 0.6319, 0.1095, 0.6397, 0.1226, 0.6995, 0.02747, 0.7035, 0.02999, 0.7018, 0.03914, 0.6951, 0.04013, 0.7277, 0.04322, 0.7227, 0.04182, 0.7242, 0.03187, 0.7309, 0.03011, 0.7309, 0.03011, 0.7242, 0.03187, 0.7146, 0.02628, 0.7152, 0.02198, 0.7152, 0.02198, 0.7146, 0.02628, 0.7056, 0.02126, 0.7018, 0.01353, 0.6466, 0.08912, 0.6299, 0.08532, 0.63, 0.0828, 0.6459, 0.08324, 0.6248, 0.1099, 0.6209, 0.0964, 0.6234, 0.09595, 0.6319, 0.1095, 0.6412, 0.1017, 0.6275, 0.09172, 0.6282, 0.08757, 0.6423, 0.09449, 0.6362, 0.1051, 0.6248, 0.09391, 0.6275, 0.09172, 0.6412, 0.1017, 0.6183, 0.1284, 0.6184, 0.1133, 0.6248, 0.1099, 0.6292, 0.1239, 0.6614, 0.08324, 0.6459, 0.08324, 0.6465, 0.07732, 0.6609, 0.07386, 0.6469, 0.117, 0.6362, 0.1051, 0.6412, 0.1017, 0.6539, 0.111, 0.6539, 0.111, 0.6412, 0.1017, 0.6423, 0.09449, 0.6556, 0.1004, 0.62, 0.09358, 0.619, 0.08938, 0.6237, 0.09005, 0.6248, 0.09391, 0.6154, 0.09333, 0.6162, 0.09073, 0.619, 0.08938, 0.62, 0.09358, 0.6169, 0.09698, 0.6154, 0.09333, 0.62, 0.09358, 0.6209, 0.0964, 0.6209, 0.0964, 0.62, 0.09358, 0.6248, 0.09391, 0.6234, 0.09595, 0.6319, 0.1095, 0.6234, 0.09595, 0.6248, 0.09391, 0.6362, 0.1051, 0.6423, 0.09449, 0.6282, 0.08757, 0.6299, 0.08532, 0.6466, 0.08912, 0.6184, 0.1133, 0.6169, 0.09698, 0.6209, 0.0964, 0.6248, 0.1099, 0.6459, 0.08324, 0.63, 0.0828, 0.6303, 0.0793, 0.6465, 0.07732, 0.1742, 0.6065, 0.187, 0.6044, 0.189, 0.6168, 0.175, 0.6137, 0.1624, 0.6061, 0.1548, 0.5987, 0.1703, 0.5961, 0.1682, 0.6036, 0.2947, 0.4716, 0.2998, 0.4666, 0.372, 0.4973, 0.3707, 0.5039, 0.4318, 0.3401, 0.4318, 0.3405, 0.4291, 0.339, 0.4294, 0.3387, 0.02065, 0.8686, 0.02244, 0.8682, 0.0313, 0.883, 0.02993, 0.8841, 0.4689, 0.5111, 0.4661, 0.5032, 0.5519, 0.456, 0.5567, 0.461, 0.2593, 0.5969, 0.3107, 0.5899, 0.3107, 0.6428, 0.2557, 0.6311, 0.2593, 0.5969, 0.2499, 0.5596, 0.2909, 0.5386, 0.3107, 0.5899, 0.2593, 0.5969, 0.225, 0.5978, 0.2266, 0.5732, 0.2499, 0.5596, 0.2593, 0.5969, 0.2557, 0.6311, 0.2211, 0.6237, 0.225, 0.5978, 0.2235, 0.5338, 0.1879, 0.5204, 0.2027, 0.471, 0.2552, 0.4975, 0.2235, 0.5338, 0.2059, 0.5624, 0.1786, 0.5547, 0.1879, 0.5204, 0.2235, 0.5338, 0.2499, 0.5596, 0.2266, 0.5732, 0.2059, 0.5624, 0.2235, 0.5338, 0.2552, 0.4975, 0.2909, 0.5386, 0.2499, 0.5596, 0.1471, 0.5201, 0.1392, 0.4664, 0.2027, 0.471, 0.1879, 0.5204, 0.1471, 0.5201, 0.1113, 0.5356, 0.07988, 0.4868, 0.1392, 0.4664, 0.1471, 0.5201, 0.1493, 0.5557, 0.1264, 0.5579, 0.1113, 0.5356, 0.1471, 0.5201, 0.1879, 0.5204, 0.1786, 0.5547, 0.1493, 0.5557, 0.08852, 0.5631, 0.07525, 0.5924, 0.01473, 0.5791, 0.03466, 0.528, 0.08852, 0.5631, 0.1186, 0.5793, 0.1121, 0.6004, 0.07525, 0.5924, 0.08852, 0.5631, 0.1113, 0.5356, 0.1264, 0.5579, 0.1186, 0.5793, 0.08852, 0.5631, 0.03466, 0.528, 0.07988, 0.4868, 0.1113, 0.5356, 0.1703, 0.5961, 0.1548, 0.5987, 0.1455, 0.5825, 0.1772, 0.5717, 0.1994, 0.5919, 0.225, 0.5978, 0.2211, 0.6237, 0.1928, 0.6177, 0.1994, 0.5919, 0.2059, 0.5624, 0.2266, 0.5732, 0.225, 0.5978, 0.1994, 0.5919, 0.1772, 0.5717, 0.1786, 0.5547, 0.2059, 0.5624, 0.146, 0.6078, 0.1395, 0.6063, 0.1455, 0.5825, 0.1548, 0.5987, 0.1455, 0.5825, 0.1493, 0.5557, 0.1786, 0.5547, 0.1772, 0.5717, 0.1455, 0.5825, 0.1186, 0.5793, 0.1264, 0.5579, 0.1493, 0.5557, 0.1455, 0.5825, 0.1395, 0.6063, 0.1121, 0.6004, 0.1186, 0.5793, 0.1703, 0.5961, 0.1772, 0.5717, 0.1994, 0.5919, 0.187, 0.6044, 0.189, 0.6168, 0.187, 0.6044, 0.1994, 0.5919, 0.1928, 0.6177, 0.4356, 0.3363, 0.436, 0.3363, 0.4345, 0.3391, 0.4344, 0.3389, 0.02993, 0.8841, 0.0313, 0.883, 0.03966, 0.9064, 0.03778, 0.9067, 0.5567, 0.461, 0.5519, 0.456, 0.6009, 0.3747, 0.6084, 0.3778, 0.4342, 0.3339, 0.4345, 0.3336, 0.436, 0.3363, 0.4356, 0.3363, 0.01814, 0.8262, 0.01975, 0.8251, 0.02437, 0.8498, 0.02281, 0.8495, 0.4344, 0.3389, 0.4345, 0.3391, 0.4318, 0.3405, 0.4318, 0.3401, 0.7045, 0.1175, 0.7061, 0.0872, 0.7242, 0.08727, 0.724, 0.1135, 0.6836, 0.1184, 0.6861, 0.0831, 0.7061, 0.0872, 0.7045, 0.1175, 0.7407, 0.127, 0.7415, 0.09767, 0.7609, 0.09785, 0.7587, 0.1322, 0.7773, 0.1253, 0.777, 0.08843, 0.7975, 0.08755, 0.7992, 0.1235, 0.724, 0.1135, 0.7242, 0.08727, 0.7415, 0.09767, 0.7407, 0.127, 0.7587, 0.1322, 0.7609, 0.09785, 0.777, 0.08843, 0.7773, 0.1253, 0.7624, 0.1957, 0.7584, 0.1508, 0.7794, 0.1463, 0.7892, 0.1925, 0.7126, 0.1583, 0.722, 0.1279, 0.7395, 0.1422, 0.7361, 0.1784, 0.7892, 0.1925, 0.7794, 0.1463, 0.8022, 0.1434, 0.8169, 0.1867, 0.7361, 0.1784, 0.7395, 0.1422, 0.7584, 0.1508, 0.7624, 0.1957, 0.6592, 0.1773, 0.679, 0.137, 0.7013, 0.1348, 0.689, 0.1707, 0.689, 0.1707, 0.7013, 0.1348, 0.722, 0.1279, 0.7126, 0.1583, 0.7574, 0.1415, 0.7587, 0.1322, 0.7773, 0.1253, 0.7768, 0.136, 0.7245, 0.1214, 0.724, 0.1135, 0.7407, 0.127, 0.7406, 0.1347, 0.7768, 0.136, 0.7773, 0.1253, 0.7992, 0.1235, 0.7988, 0.1338, 0.7406, 0.1347, 0.7407, 0.127, 0.7587, 0.1322, 0.7574, 0.1415, 0.6831, 0.1279, 0.6836, 0.1184, 0.7045, 0.1175, 0.7043, 0.1267, 0.7043, 0.1267, 0.7045, 0.1175, 0.724, 0.1135, 0.7245, 0.1214, 0.7707, 0.8634, 0.7595, 0.8648, 0.7546, 0.8439, 0.7654, 0.8416, 0.7769, 0.9271, 0.7641, 0.9271, 0.7656, 0.9091, 0.7781, 0.9086, 0.7766, 0.8909, 0.7645, 0.8915, 0.7595, 0.8648, 0.7707, 0.8634, 0.7713, 0.9573, 0.7592, 0.9558, 0.7641, 0.9271, 0.7769, 0.9271, 0.7781, 0.9086, 0.7656, 0.9091, 0.7645, 0.8915, 0.7766, 0.8909, 0.766, 0.9802, 0.7555, 0.9775, 0.7592, 0.9558, 0.7713, 0.9573, 0.8199, 0.9303, 0.7877, 0.928, 0.7888, 0.9089, 0.8206, 0.9093, 0.8093, 0.8585, 0.78, 0.8621, 0.7742, 0.8388, 0.8029, 0.8316, 0.8039, 0.987, 0.7749, 0.9819, 0.7814, 0.9583, 0.8117, 0.961, 0.8206, 0.9093, 0.7888, 0.9089, 0.7869, 0.8904, 0.8183, 0.8885, 0.8117, 0.961, 0.7814, 0.9583, 0.7877, 0.928, 0.8199, 0.9303, 0.8183, 0.8885, 0.7869, 0.8904, 0.78, 0.8621, 0.8093, 0.8585, 0.6011, 0.2838, 0.6009, 0.3747, 0.4796, 0.3484, 0.5047, 0.3128, 0.5519, 0.456, 0.4661, 0.5032, 0.4448, 0.3845, 0.4624, 0.3677, 0.4507, 0.3314, 0.4396, 0.3353, 0.4364, 0.3317, 0.4458, 0.3225, 0.372, 0.4973, 0.2998, 0.4666, 0.3792, 0.3882, 0.411, 0.4081, 0.4253, 0.3618, 0.431, 0.3442, 0.4367, 0.3451, 0.4408, 0.3546, 0.4624, 0.3677, 0.4542, 0.3551, 0.4502, 0.3424, 0.4796, 0.3484, 0.411, 0.4081, 0.4253, 0.3618, 0.4408, 0.3546, 0.4448, 0.3845, 0.5047, 0.3128, 0.4507, 0.3314, 0.4458, 0.3225, 0.485, 0.2838, 0.4796, 0.3484, 0.4502, 0.3424, 0.4507, 0.3314, 0.5047, 0.3128, 0.3792, 0.3882, 0.4133, 0.3546, 0.4253, 0.3618, 0.411, 0.4081, 0.4133, 0.3546, 0.4268, 0.3412, 0.431, 0.3442, 0.4253, 0.3618, 0.438, 0.3416, 0.4367, 0.3451, 0.431, 0.3442, 0.4352, 0.3395, 0.4661, 0.5032, 0.372, 0.4973, 0.411, 0.4081, 0.4448, 0.3845, 0.4502, 0.3424, 0.4403, 0.3401, 0.4396, 0.3353, 0.4507, 0.3314, 0.57, 0.1998, 0.6011, 0.2838, 0.5047, 0.3128, 0.485, 0.2838, 0.4403, 0.3401, 0.438, 0.3416, 0.4352, 0.3395, 0.4396, 0.3353, 0.4448, 0.3845, 0.4408, 0.3546, 0.4542, 0.3551, 0.4624, 0.3677, 0.6009, 0.3747, 0.5519, 0.456, 0.4624, 0.3677, 0.4796, 0.3484, 0.08662, 0.987, 0.05666, 0.9701, 0.06729, 0.9454, 0.09773, 0.9587, 0.07576, 0.8614, 0.05549, 0.8661, 0.0614, 0.83, 0.08971, 0.8264, 0.09773, 0.9587, 0.06729, 0.9454, 0.07765, 0.9229, 0.1083, 0.9265, 0.08971, 0.8264, 0.0614, 0.83, 0.06122, 0.792, 0.09232, 0.7819, 0.1083, 0.9265, 0.07765, 0.9229, 0.07112, 0.8912, 0.09723, 0.8873, 0.09723, 0.8873, 0.07112, 0.8912, 0.05549, 0.8661, 0.07576, 0.8614, 0.431, 0.3442, 0.4318, 0.3405, 0.4345, 0.3391, 0.4352, 0.3395, 0.4396, 0.3353, 0.436, 0.3363, 0.4345, 0.3336, 0.4364, 0.3317, 0.4352, 0.3395, 0.4345, 0.3391, 0.436, 0.3363, 0.4396, 0.3353, 0.4268, 0.3412, 0.4291, 0.339, 0.4318, 0.3405, 0.431, 0.3442, 0.05666, 0.9701, 0.01418, 0.9443, 0.03125, 0.9278, 0.06729, 0.9454, 0.05549, 0.8661, 0.02244, 0.8682, 0.02437, 0.8498, 0.0614, 0.83, 0.06729, 0.9454, 0.03125, 0.9278, 0.03966, 0.9064, 0.07765, 0.9229, 0.0614, 0.83, 0.02437, 0.8498, 0.01975, 0.8251, 0.06122, 0.792, 0.07765, 0.9229, 0.03966, 0.9064, 0.0313, 0.883, 0.07112, 0.8912, 0.07112, 0.8912, 0.0313, 0.883, 0.02244, 0.8682, 0.05549, 0.8661, 0.7856, 0.2805, 0.7797, 0.268, 0.8356, 0.2631, 0.8329, 0.2772, 0.7558, 0.3065, 0.746, 0.3022, 0.7797, 0.268, 0.7856, 0.2805, 0.8429, 0.2241, 0.8394, 0.2427, 0.7793, 0.2462, 0.7718, 0.2285, 0.7911, 0.3639, 0.7895, 0.3708, 0.7647, 0.363, 0.7685, 0.3576, 0.7531, 0.3389, 0.7434, 0.3422, 0.746, 0.3022, 0.7558, 0.3065, 0.7798, 0.4406, 0.7812, 0.4412, 0.7811, 0.4414, 0.7795, 0.4414, 0.7797, 0.268, 0.7793, 0.2462, 0.8394, 0.2427, 0.8356, 0.2631, 0.7434, 0.3422, 0.7179, 0.354, 0.7323, 0.2888, 0.746, 0.3022, 0.746, 0.3022, 0.7323, 0.2888, 0.7793, 0.2462, 0.7797, 0.268, 0.7895, 0.3708, 0.7921, 0.3797, 0.7642, 0.372, 0.7647, 0.363, 0.8151, 0.3743, 0.8137, 0.3817, 0.7921, 0.3797, 0.7895, 0.3708, 0.7647, 0.363, 0.7642, 0.372, 0.7179, 0.354, 0.7434, 0.3422, 0.7152, 0.2784, 0.7323, 0.2888, 0.7179, 0.354, 0.6974, 0.3502, 0.7685, 0.3576, 0.7647, 0.363, 0.7434, 0.3422, 0.7531, 0.3389, 0.7718, 0.2285, 0.7793, 0.2462, 0.7323, 0.2888, 0.7152, 0.2784, 0.8023, 0.4399, 0.8012, 0.4459, 0.7873, 0.4422, 0.7884, 0.438, 0.8164, 0.3679, 0.8151, 0.3743, 0.7895, 0.3708, 0.7911, 0.3639, 0.7808, 0.4443, 0.7828, 0.442, 0.7869, 0.4436, 0.785, 0.4482, 0.7811, 0.4414, 0.7812, 0.4412, 0.7831, 0.4411, 0.7828, 0.442, 0.7828, 0.442, 0.7831, 0.4411, 0.7873, 0.4422, 0.7869, 0.4436, 0.7869, 0.4436, 0.7873, 0.4422, 0.8012, 0.4459, 0.8008, 0.4478, 0.785, 0.4482, 0.7869, 0.4436, 0.8008, 0.4478, 0.7995, 0.4543, 0.7828, 0.4385, 0.7831, 0.4411, 0.7812, 0.4412, 0.7798, 0.4406, 0.7884, 0.438, 0.7873, 0.4422, 0.7831, 0.4411, 0.7828, 0.4385, 0.7795, 0.4414, 0.7811, 0.4414, 0.7828, 0.442, 0.7808, 0.4443, 0.6974, 0.3502, 0.717, 0.4037, 0.6909, 0.4486, 0.6144, 0.4194, 0.717, 0.4037, 0.7406, 0.4255, 0.7324, 0.4534, 0.6909, 0.4486, 0.7406, 0.4255, 0.7571, 0.4348, 0.7556, 0.452, 0.7324, 0.4534, 0.7571, 0.4348, 0.7687, 0.439, 0.7685, 0.4496, 0.7556, 0.452, 0.7687, 0.439, 0.7757, 0.4408, 0.7764, 0.4468, 0.7685, 0.4496, 0.7757, 0.4408, 0.7795, 0.4414, 0.7808, 0.4443, 0.7764, 0.4468, 0.7921, 0.3797, 0.7894, 0.3949, 0.7645, 0.3911, 0.7642, 0.372, 0.7894, 0.3949, 0.7884, 0.4077, 0.7686, 0.4079, 0.7645, 0.3911, 0.7884, 0.4077, 0.7884, 0.4182, 0.7738, 0.4203, 0.7686, 0.4079, 0.7884, 0.4182, 0.7887, 0.4265, 0.778, 0.4286, 0.7738, 0.4203, 0.7887, 0.4265, 0.7888, 0.4329, 0.7811, 0.4346, 0.778, 0.4286, 0.7888, 0.4329, 0.7884, 0.438, 0.7828, 0.4385, 0.7811, 0.4346, 0.7642, 0.372, 0.7645, 0.3911, 0.7277, 0.3972, 0.7179, 0.354, 0.7645, 0.3911, 0.7686, 0.4079, 0.7454, 0.4197, 0.7277, 0.3972, 0.7686, 0.4079, 0.7738, 0.4203, 0.7597, 0.4307, 0.7454, 0.4197, 0.7738, 0.4203, 0.778, 0.4286, 0.77, 0.4364, 0.7597, 0.4307, 0.778, 0.4286, 0.7811, 0.4346, 0.7763, 0.4393, 0.77, 0.4364, 0.7811, 0.4346, 0.7828, 0.4385, 0.7798, 0.4406, 0.7763, 0.4393, 0.651, 0.5652, 0.7192, 0.5113, 0.7798, 0.5545, 0.7645, 0.6316, 0.7192, 0.5113, 0.7499, 0.4854, 0.7881, 0.5124, 0.7798, 0.5545, 0.7499, 0.4854, 0.7664, 0.4701, 0.7929, 0.488, 0.7881, 0.5124, 0.7664, 0.4701, 0.776, 0.4602, 0.7959, 0.4726, 0.7929, 0.488, 0.776, 0.4602, 0.7816, 0.4535, 0.798, 0.4621, 0.7959, 0.4726, 0.7816, 0.4535, 0.785, 0.4482, 0.7995, 0.4543, 0.798, 0.4621, 0.6144, 0.4194, 0.6909, 0.4486, 0.7192, 0.5113, 0.651, 0.5652, 0.6909, 0.4486, 0.7324, 0.4534, 0.7499, 0.4854, 0.7192, 0.5113, 0.7324, 0.4534, 0.7556, 0.452, 0.7664, 0.4701, 0.7499, 0.4854, 0.7556, 0.452, 0.7685, 0.4496, 0.776, 0.4602, 0.7664, 0.4701, 0.7685, 0.4496, 0.7764, 0.4468, 0.7816, 0.4535, 0.776, 0.4602, 0.7764, 0.4468, 0.7808, 0.4443, 0.785, 0.4482, 0.7816, 0.4535, 0.8137, 0.3817, 0.8109, 0.3959, 0.7894, 0.3949, 0.7921, 0.3797, 0.8109, 0.3959, 0.8086, 0.408, 0.7884, 0.4077, 0.7894, 0.3949, 0.8086, 0.408, 0.8066, 0.4182, 0.7884, 0.4182, 0.7884, 0.4077, 0.8066, 0.4182, 0.8049, 0.4266, 0.7887, 0.4265, 0.7884, 0.4182, 0.8049, 0.4266, 0.8035, 0.4337, 0.7888, 0.4329, 0.7887, 0.4265, 0.8035, 0.4337, 0.8023, 0.4399, 0.7884, 0.438, 0.7888, 0.4329, 0.7179, 0.354, 0.7277, 0.3972, 0.717, 0.4037, 0.6974, 0.3502, 0.7277, 0.3972, 0.7454, 0.4197, 0.7406, 0.4255, 0.717, 0.4037, 0.7454, 0.4197, 0.7597, 0.4307, 0.7571, 0.4348, 0.7406, 0.4255, 0.7597, 0.4307, 0.77, 0.4364, 0.7687, 0.439, 0.7571, 0.4348, 0.77, 0.4364, 0.7763, 0.4393, 0.7757, 0.4408, 0.7687, 0.439, 0.7763, 0.4393, 0.7798, 0.4406, 0.7795, 0.4414, 0.7757, 0.4408])
me_cube_000.use_remesh_preserve_volume = False
me_cube_000.use_remesh_preserve_attributes = False
me_cube_000.use_mirror_vertex_groups = False
me_cube_000.update()

# ---- objects
ob_cube_001 = bpy.data.objects.new('Cube.001', me_cube_000)

# ---- transforms, parenting, visibility, modifiers, constraints
ob_cube_001.location = (-0.4481, 0.0, 0.0)
ob_cube_001.lineart.crease_threshold = 0.0

# ---- collection membership
col_collection_1.objects.link(ob_cube_001)

# ---- scene / render settings (as saved in the file)
scene.frame_start = 1; scene.frame_end = 250; scene.frame_set(83)
scene.render.engine = 'BLENDER_EEVEE_NEXT'
scene.render.resolution_percentage = 50
scene.render.dither_intensity = 0.0
scene.cycles.use_denoising = False
scene.cycles.samples = 128
scene.cycles.sampling_pattern = 'TABULATED_SOBOL'
scene.cycles.use_adaptive_sampling = False
scene.cycles.use_light_tree = False
scene.cycles.blur_glossy = 0.0
scene.cycles.sample_clamp_indirect = 0.0
scene.view_settings.view_transform = 'Standard'
bpy.context.view_layer.update()

# ---- added for rendering (the .blend has no active camera and no usable light): camera, sun
cam_auto = bpy.data.cameras.new('AutoCamera')
cam_auto.lens = 50.0
cam_auto.sensor_width = 36.0
cam_auto.clip_end = 1000.0
ob_auto_camera = bpy.data.objects.new('AutoCamera', cam_auto)
scene.collection.objects.link(ob_auto_camera)
ob_auto_camera.location = (14.4985, -18.0402, 11.5667)
ob_auto_camera.rotation_euler = (1.09748, -7.21219e-08, 0.694738)
scene.camera = ob_auto_camera
light_auto_sun = bpy.data.lights.new('AutoSun', 'SUN')
light_auto_sun.energy = 3.0
light_auto_sun.angle = 0.0523599
ob_auto_sun = bpy.data.objects.new('AutoSun', light_auto_sun)
scene.collection.objects.link(ob_auto_sun)
ob_auto_sun.rotation_euler = (0.872665, 0.174533, 0.523599)
bpy.context.view_layer.update()
